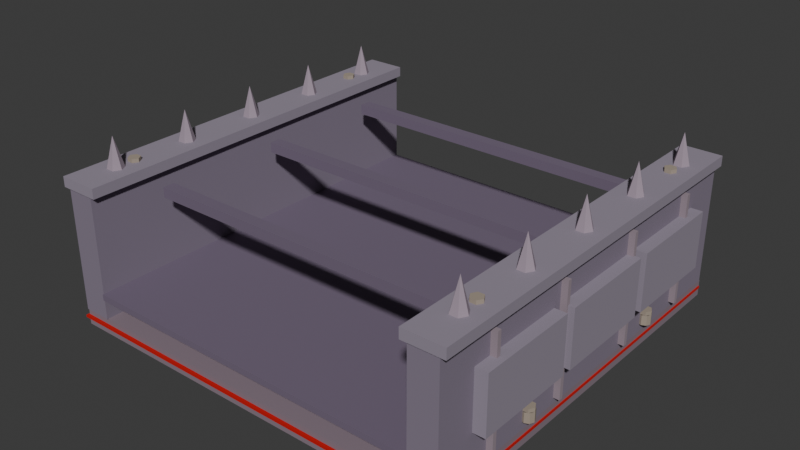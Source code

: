 # Source: conveyor_wall_flat.blend  (saved by Blender 5.1.29; exported with 4.5.12 LTS)
import bpy
from mathutils import Matrix  # noqa: F401  (used for matrix-valued properties, if any)

bpy.ops.wm.read_factory_settings(use_empty=True)
scene = bpy.context.scene
scene.name = 'Scene'

# ---- collections
col_collection = bpy.data.collections.new('Collection'); scene.collection.children.link(col_collection)

# ---- materials (node trees are filled in below, after node groups)
mat_boxmat = bpy.data.materials.new('BoxMat')
mat_boxmat.diffuse_color = (0.2392, 0.1804, 0.2196, 1.0)
mat_boxmat_001 = bpy.data.materials.new('BoxMat.001')
mat_boxmat_001.diffuse_color = (0.2275, 0.1882, 0.251, 1.0)
mat_boxmat_002 = bpy.data.materials.new('BoxMat.002')
mat_boxmat_002.diffuse_color = (0.2902, 0.251, 0.3137, 1.0)
mat_conemat = bpy.data.materials.new('ConeMat')
mat_conemat.diffuse_color = (0.3529, 0.2824, 0.3451, 1.0)
mat_boxmat_003 = bpy.data.materials.new('BoxMat.003')
mat_boxmat_003.diffuse_color = (0.1647, 0.1255, 0.1882, 1.0)
mat_boxmat_004 = bpy.data.materials.new('BoxMat.004')
mat_boxmat_004.diffuse_color = (0.3059, 0.2431, 0.2824, 1.0)
mat_boltmat = bpy.data.materials.new('BoltMat')
mat_boltmat.diffuse_color = (0.3529, 0.2941, 0.2353, 1.0)
mat_boxmat_005 = bpy.data.materials.new('BoxMat.005')
mat_boxmat_005.diffuse_color = (0.5451, 0.0, 0.0, 1.0)

# ---- material node trees
mat_boxmat.use_nodes = True; mat_boxmat.node_tree.nodes.clear()
_N = mat_boxmat.node_tree.nodes; _L = mat_boxmat.node_tree.links
n0 = _N.new('ShaderNodeBsdfPrincipled'); n0.name = 'Principled BSDF'; n0.location = (-200, 100)
n0.inputs[0].default_value = (0.2392, 0.1804, 0.2196, 1.0)
n0.inputs[2].default_value = 1.0
n1 = _N.new('ShaderNodeOutputMaterial'); n1.name = 'Material Output'; n1.location = (200, 100)
_L.new(n0.outputs[0], n1.inputs[0])
n1.is_active_output = True
mat_boxmat_001.use_nodes = True; mat_boxmat_001.node_tree.nodes.clear()
_N = mat_boxmat_001.node_tree.nodes; _L = mat_boxmat_001.node_tree.links
n0 = _N.new('ShaderNodeBsdfPrincipled'); n0.name = 'Principled BSDF'; n0.location = (-200, 100)
n0.inputs[0].default_value = (0.2275, 0.1882, 0.251, 1.0)
n0.inputs[2].default_value = 1.0
n1 = _N.new('ShaderNodeOutputMaterial'); n1.name = 'Material Output'; n1.location = (200, 100)
_L.new(n0.outputs[0], n1.inputs[0])
n1.is_active_output = True
mat_boxmat_002.use_nodes = True; mat_boxmat_002.node_tree.nodes.clear()
_N = mat_boxmat_002.node_tree.nodes; _L = mat_boxmat_002.node_tree.links
n0 = _N.new('ShaderNodeBsdfPrincipled'); n0.name = 'Principled BSDF'; n0.location = (-200, 100)
n0.inputs[0].default_value = (0.2902, 0.251, 0.3137, 1.0)
n0.inputs[2].default_value = 1.0
n1 = _N.new('ShaderNodeOutputMaterial'); n1.name = 'Material Output'; n1.location = (200, 100)
_L.new(n0.outputs[0], n1.inputs[0])
n1.is_active_output = True
mat_conemat.use_nodes = True; mat_conemat.node_tree.nodes.clear()
_N = mat_conemat.node_tree.nodes; _L = mat_conemat.node_tree.links
n0 = _N.new('ShaderNodeBsdfPrincipled'); n0.name = 'Principled BSDF'; n0.location = (-200, 100)
n0.inputs[0].default_value = (0.3529, 0.2824, 0.3451, 1.0)
n0.inputs[2].default_value = 1.0
n1 = _N.new('ShaderNodeOutputMaterial'); n1.name = 'Material Output'; n1.location = (200, 100)
_L.new(n0.outputs[0], n1.inputs[0])
n1.is_active_output = True
mat_boxmat_003.use_nodes = True; mat_boxmat_003.node_tree.nodes.clear()
_N = mat_boxmat_003.node_tree.nodes; _L = mat_boxmat_003.node_tree.links
n0 = _N.new('ShaderNodeBsdfPrincipled'); n0.name = 'Principled BSDF'; n0.location = (-200, 100)
n0.inputs[0].default_value = (0.1647, 0.1255, 0.1882, 1.0)
n0.inputs[2].default_value = 1.0
n1 = _N.new('ShaderNodeOutputMaterial'); n1.name = 'Material Output'; n1.location = (200, 100)
_L.new(n0.outputs[0], n1.inputs[0])
n1.is_active_output = True
mat_boxmat_004.use_nodes = True; mat_boxmat_004.node_tree.nodes.clear()
_N = mat_boxmat_004.node_tree.nodes; _L = mat_boxmat_004.node_tree.links
n0 = _N.new('ShaderNodeBsdfPrincipled'); n0.name = 'Principled BSDF'; n0.location = (-200, 100)
n0.inputs[0].default_value = (0.3059, 0.2431, 0.2824, 1.0)
n0.inputs[2].default_value = 1.0
n1 = _N.new('ShaderNodeOutputMaterial'); n1.name = 'Material Output'; n1.location = (200, 100)
_L.new(n0.outputs[0], n1.inputs[0])
n1.is_active_output = True
mat_boltmat.use_nodes = True; mat_boltmat.node_tree.nodes.clear()
_N = mat_boltmat.node_tree.nodes; _L = mat_boltmat.node_tree.links
n0 = _N.new('ShaderNodeBsdfPrincipled'); n0.name = 'Principled BSDF'; n0.location = (-200, 100)
n0.inputs[0].default_value = (0.3529, 0.2941, 0.2353, 1.0)
n0.inputs[2].default_value = 1.0
n1 = _N.new('ShaderNodeOutputMaterial'); n1.name = 'Material Output'; n1.location = (200, 100)
_L.new(n0.outputs[0], n1.inputs[0])
n1.is_active_output = True
mat_boxmat_005.use_nodes = True; mat_boxmat_005.node_tree.nodes.clear()
_N = mat_boxmat_005.node_tree.nodes; _L = mat_boxmat_005.node_tree.links
n0 = _N.new('ShaderNodeBsdfPrincipled'); n0.name = 'Principled BSDF'; n0.location = (-200, 100)
n0.inputs[0].default_value = (0.5451, 0.0, 0.0, 1.0)
n0.inputs[2].default_value = 1.0
n1 = _N.new('ShaderNodeOutputMaterial'); n1.name = 'Material Output'; n1.location = (200, 100)
_L.new(n0.outputs[0], n1.inputs[0])
n1.is_active_output = True

# ---- world
world_world = bpy.data.worlds.new('World'); scene.world = world_world
world_world.use_nodes = True; world_world.node_tree.nodes.clear()
_N = world_world.node_tree.nodes; _L = world_world.node_tree.links
n0 = _N.new('ShaderNodeOutputWorld'); n0.name = 'World Output'; n0.location = (200, 100)
n1 = _N.new('ShaderNodeBackground'); n1.name = 'Background'; n1.location = (-200, 100)
n1.inputs[0].default_value = (0.05088, 0.05088, 0.05088, 1.0)
_L.new(n1.outputs[0], n0.inputs[0])
n0.is_active_output = True
world_world.color = (0.05088, 0.05088, 0.05088)
world_world.sun_shadow_jitter_overblur = 0.0

# ---- meshes
me_box = bpy.data.meshes.new('Box')
me_box.from_pydata([(-1.0, -1.0, 0.0), (1.0, -1.0, 0.0), (1.0, 1.0, 0.0), (-1.0, 1.0, 0.0), (-1.0, -1.0, 0.08), (1.0, -1.0, 0.08), (1.0, 1.0, 0.08), (-1.0, 1.0, 0.08)], [], [(3, 2, 1, 0), (4, 5, 6, 7), (0, 1, 5, 4), (1, 2, 6, 5), (2, 3, 7, 6), (3, 0, 4, 7)])
_uv = me_box.uv_layers.new(name='UVMap')
_uv.uv.foreach_set('vector', [0.0, 1.0, 1.0, 1.0, 1.0, 0.0, 0.0, 0.0, 0.0, 0.0, 1.0, 0.0, 1.0, 1.0, 0.0, 1.0, 0.0, 0.0, 1.0, 0.0, 1.0, 0.04, 0.0, 0.04, 0.0, 0.0, 1.0, 0.0, 1.0, 0.04, 0.0, 0.04, 1.0, 0.0, 0.0, 0.0, 0.0, 0.04, 1.0, 0.04, 1.0, 0.0, 0.0, 0.0, 0.0, 0.04, 1.0, 0.04])
me_box.materials.append(mat_boxmat)
me_box.update()
me_box_001 = bpy.data.meshes.new('Box.001')
me_box_001.from_pydata([(-0.07, -1.0, 0.0), (0.07, -1.0, 0.0), (0.07, 1.0, 0.0), (-0.07, 1.0, 0.0), (-0.07, -1.0, 0.6), (0.07, -1.0, 0.6), (0.07, 1.0, 0.6), (-0.07, 1.0, 0.6)], [], [(3, 2, 1, 0), (4, 5, 6, 7), (0, 1, 5, 4), (1, 2, 6, 5), (2, 3, 7, 6), (3, 0, 4, 7)])
_uv = me_box_001.uv_layers.new(name='UVMap')
_uv.uv.foreach_set('vector', [0.465, 1.0, 0.535, 1.0, 0.535, 0.0, 0.465, 0.0, 0.465, 0.0, 0.535, 0.0, 0.535, 1.0, 0.465, 1.0, 0.465, 0.0, 0.535, 0.0, 0.535, 0.3, 0.465, 0.3, 0.0, 0.0, 1.0, 0.0, 1.0, 0.3, 0.0, 0.3, 0.535, 0.0, 0.465, 0.0, 0.465, 0.3, 0.535, 0.3, 1.0, 0.0, 0.0, 0.0, 0.0, 0.3, 1.0, 0.3])
me_box_001.materials.append(mat_boxmat_001)
me_box_001.update()
me_box_002 = bpy.data.meshes.new('Box.002')
me_box_002.from_pydata([(-0.07, -1.0, 0.0), (0.07, -1.0, 0.0), (0.07, 1.0, 0.0), (-0.07, 1.0, 0.0), (-0.07, -1.0, 0.6), (0.07, -1.0, 0.6), (0.07, 1.0, 0.6), (-0.07, 1.0, 0.6)], [], [(3, 2, 1, 0), (4, 5, 6, 7), (0, 1, 5, 4), (1, 2, 6, 5), (2, 3, 7, 6), (3, 0, 4, 7)])
_uv = me_box_002.uv_layers.new(name='UVMap')
_uv.uv.foreach_set('vector', [0.465, 1.0, 0.535, 1.0, 0.535, 0.0, 0.465, 0.0, 0.465, 0.0, 0.535, 0.0, 0.535, 1.0, 0.465, 1.0, 0.465, 0.0, 0.535, 0.0, 0.535, 0.3, 0.465, 0.3, 0.0, 0.0, 1.0, 0.0, 1.0, 0.3, 0.0, 0.3, 0.535, 0.0, 0.465, 0.0, 0.465, 0.3, 0.535, 0.3, 1.0, 0.0, 0.0, 0.0, 0.0, 0.3, 1.0, 0.3])
me_box_002.materials.append(mat_boxmat_001)
me_box_002.update()
me_box_003 = bpy.data.meshes.new('Box.003')
me_box_003.from_pydata([(-0.1, -1.0, 0.0), (0.1, -1.0, 0.0), (0.1, 1.0, 0.0), (-0.1, 1.0, 0.0), (-0.1, -1.0, 0.05), (0.1, -1.0, 0.05), (0.1, 1.0, 0.05), (-0.1, 1.0, 0.05)], [], [(3, 2, 1, 0), (4, 5, 6, 7), (0, 1, 5, 4), (1, 2, 6, 5), (2, 3, 7, 6), (3, 0, 4, 7)])
_uv = me_box_003.uv_layers.new(name='UVMap')
_uv.uv.foreach_set('vector', [0.45, 1.0, 0.55, 1.0, 0.55, 0.0, 0.45, 0.0, 0.45, 0.0, 0.55, 0.0, 0.55, 1.0, 0.45, 1.0, 0.45, 0.0, 0.55, 0.0, 0.55, 0.025, 0.45, 0.025, 0.0, 0.0, 1.0, 0.0, 1.0, 0.025, 0.0, 0.025, 0.55, 0.0, 0.45, 0.0, 0.45, 0.025, 0.55, 0.025, 1.0, 0.0, 0.0, 0.0, 0.0, 0.025, 1.0, 0.025])
me_box_003.materials.append(mat_boxmat_002)
me_box_003.update()
me_box_004 = bpy.data.meshes.new('Box.004')
me_box_004.from_pydata([(-0.1, -1.0, 0.0), (0.1, -1.0, 0.0), (0.1, 1.0, 0.0), (-0.1, 1.0, 0.0), (-0.1, -1.0, 0.05), (0.1, -1.0, 0.05), (0.1, 1.0, 0.05), (-0.1, 1.0, 0.05)], [], [(3, 2, 1, 0), (4, 5, 6, 7), (0, 1, 5, 4), (1, 2, 6, 5), (2, 3, 7, 6), (3, 0, 4, 7)])
_uv = me_box_004.uv_layers.new(name='UVMap')
_uv.uv.foreach_set('vector', [0.45, 1.0, 0.55, 1.0, 0.55, 0.0, 0.45, 0.0, 0.45, 0.0, 0.55, 0.0, 0.55, 1.0, 0.45, 1.0, 0.45, 0.0, 0.55, 0.0, 0.55, 0.025, 0.45, 0.025, 0.0, 0.0, 1.0, 0.0, 1.0, 0.025, 0.0, 0.025, 0.55, 0.0, 0.45, 0.0, 0.45, 0.025, 0.55, 0.025, 1.0, 0.0, 0.0, 0.0, 0.0, 0.025, 1.0, 0.025])
me_box_004.materials.append(mat_boxmat_002)
me_box_004.update()
me_box_005 = bpy.data.meshes.new('Box.005')
me_box_005.from_pydata([(-0.03, -0.25, 0.0), (0.03, -0.25, 0.0), (0.03, 0.25, 0.0), (-0.03, 0.25, 0.0), (-0.03, -0.25, 0.28), (0.03, -0.25, 0.28), (0.03, 0.25, 0.28), (-0.03, 0.25, 0.28)], [], [(3, 2, 1, 0), (4, 5, 6, 7), (0, 1, 5, 4), (1, 2, 6, 5), (2, 3, 7, 6), (3, 0, 4, 7)])
_uv = me_box_005.uv_layers.new(name='UVMap')
_uv.uv.foreach_set('vector', [0.44, 1.0, 0.56, 1.0, 0.56, 0.0, 0.44, 0.0, 0.44, 0.0, 0.56, 0.0, 0.56, 1.0, 0.44, 1.0, 0.44, 0.0, 0.56, 0.0, 0.56, 0.56, 0.44, 0.56, 0.0, 0.0, 1.0, 0.0, 1.0, 0.56, 0.0, 0.56, 0.56, 0.0, 0.44, 0.0, 0.44, 0.56, 0.56, 0.56, 1.0, 0.0, 0.0, 0.0, 0.0, 0.56, 1.0, 0.56])
me_box_005.materials.append(mat_boxmat_002)
me_box_005.update()
me_box_006 = bpy.data.meshes.new('Box.006')
me_box_006.from_pydata([(-0.03, -0.25, 0.0), (0.03, -0.25, 0.0), (0.03, 0.25, 0.0), (-0.03, 0.25, 0.0), (-0.03, -0.25, 0.28), (0.03, -0.25, 0.28), (0.03, 0.25, 0.28), (-0.03, 0.25, 0.28)], [], [(3, 2, 1, 0), (4, 5, 6, 7), (0, 1, 5, 4), (1, 2, 6, 5), (2, 3, 7, 6), (3, 0, 4, 7)])
_uv = me_box_006.uv_layers.new(name='UVMap')
_uv.uv.foreach_set('vector', [0.44, 1.0, 0.56, 1.0, 0.56, 0.0, 0.44, 0.0, 0.44, 0.0, 0.56, 0.0, 0.56, 1.0, 0.44, 1.0, 0.44, 0.0, 0.56, 0.0, 0.56, 0.56, 0.44, 0.56, 0.0, 0.0, 1.0, 0.0, 1.0, 0.56, 0.0, 0.56, 0.56, 0.0, 0.44, 0.0, 0.44, 0.56, 0.56, 0.56, 1.0, 0.0, 0.0, 0.0, 0.0, 0.56, 1.0, 0.56])
me_box_006.materials.append(mat_boxmat_002)
me_box_006.update()
me_box_007 = bpy.data.meshes.new('Box.007')
me_box_007.from_pydata([(-0.03, -0.25, 0.0), (0.03, -0.25, 0.0), (0.03, 0.25, 0.0), (-0.03, 0.25, 0.0), (-0.03, -0.25, 0.28), (0.03, -0.25, 0.28), (0.03, 0.25, 0.28), (-0.03, 0.25, 0.28)], [], [(3, 2, 1, 0), (4, 5, 6, 7), (0, 1, 5, 4), (1, 2, 6, 5), (2, 3, 7, 6), (3, 0, 4, 7)])
_uv = me_box_007.uv_layers.new(name='UVMap')
_uv.uv.foreach_set('vector', [0.44, 1.0, 0.56, 1.0, 0.56, 0.0, 0.44, 0.0, 0.44, 0.0, 0.56, 0.0, 0.56, 1.0, 0.44, 1.0, 0.44, 0.0, 0.56, 0.0, 0.56, 0.56, 0.44, 0.56, 0.0, 0.0, 1.0, 0.0, 1.0, 0.56, 0.0, 0.56, 0.56, 0.0, 0.44, 0.0, 0.44, 0.56, 0.56, 0.56, 1.0, 0.0, 0.0, 0.0, 0.0, 0.56, 1.0, 0.56])
me_box_007.materials.append(mat_boxmat_002)
me_box_007.update()
me_box_008 = bpy.data.meshes.new('Box.008')
me_box_008.from_pydata([(-0.03, -0.25, 0.0), (0.03, -0.25, 0.0), (0.03, 0.25, 0.0), (-0.03, 0.25, 0.0), (-0.03, -0.25, 0.28), (0.03, -0.25, 0.28), (0.03, 0.25, 0.28), (-0.03, 0.25, 0.28)], [], [(3, 2, 1, 0), (4, 5, 6, 7), (0, 1, 5, 4), (1, 2, 6, 5), (2, 3, 7, 6), (3, 0, 4, 7)])
_uv = me_box_008.uv_layers.new(name='UVMap')
_uv.uv.foreach_set('vector', [0.44, 1.0, 0.56, 1.0, 0.56, 0.0, 0.44, 0.0, 0.44, 0.0, 0.56, 0.0, 0.56, 1.0, 0.44, 1.0, 0.44, 0.0, 0.56, 0.0, 0.56, 0.56, 0.44, 0.56, 0.0, 0.0, 1.0, 0.0, 1.0, 0.56, 0.0, 0.56, 0.56, 0.0, 0.44, 0.0, 0.44, 0.56, 0.56, 0.56, 1.0, 0.0, 0.0, 0.0, 0.0, 0.56, 1.0, 0.56])
me_box_008.materials.append(mat_boxmat_002)
me_box_008.update()
me_box_009 = bpy.data.meshes.new('Box.009')
me_box_009.from_pydata([(-0.03, -0.25, 0.0), (0.03, -0.25, 0.0), (0.03, 0.25, 0.0), (-0.03, 0.25, 0.0), (-0.03, -0.25, 0.28), (0.03, -0.25, 0.28), (0.03, 0.25, 0.28), (-0.03, 0.25, 0.28)], [], [(3, 2, 1, 0), (4, 5, 6, 7), (0, 1, 5, 4), (1, 2, 6, 5), (2, 3, 7, 6), (3, 0, 4, 7)])
_uv = me_box_009.uv_layers.new(name='UVMap')
_uv.uv.foreach_set('vector', [0.44, 1.0, 0.56, 1.0, 0.56, 0.0, 0.44, 0.0, 0.44, 0.0, 0.56, 0.0, 0.56, 1.0, 0.44, 1.0, 0.44, 0.0, 0.56, 0.0, 0.56, 0.56, 0.44, 0.56, 0.0, 0.0, 1.0, 0.0, 1.0, 0.56, 0.0, 0.56, 0.56, 0.0, 0.44, 0.0, 0.44, 0.56, 0.56, 0.56, 1.0, 0.0, 0.0, 0.0, 0.0, 0.56, 1.0, 0.56])
me_box_009.materials.append(mat_boxmat_002)
me_box_009.update()
me_box_010 = bpy.data.meshes.new('Box.010')
me_box_010.from_pydata([(-0.03, -0.25, 0.0), (0.03, -0.25, 0.0), (0.03, 0.25, 0.0), (-0.03, 0.25, 0.0), (-0.03, -0.25, 0.28), (0.03, -0.25, 0.28), (0.03, 0.25, 0.28), (-0.03, 0.25, 0.28)], [], [(3, 2, 1, 0), (4, 5, 6, 7), (0, 1, 5, 4), (1, 2, 6, 5), (2, 3, 7, 6), (3, 0, 4, 7)])
_uv = me_box_010.uv_layers.new(name='UVMap')
_uv.uv.foreach_set('vector', [0.44, 1.0, 0.56, 1.0, 0.56, 0.0, 0.44, 0.0, 0.44, 0.0, 0.56, 0.0, 0.56, 1.0, 0.44, 1.0, 0.44, 0.0, 0.56, 0.0, 0.56, 0.56, 0.44, 0.56, 0.0, 0.0, 1.0, 0.0, 1.0, 0.56, 0.0, 0.56, 0.56, 0.0, 0.44, 0.0, 0.44, 0.56, 0.56, 0.56, 1.0, 0.0, 0.0, 0.0, 0.0, 0.56, 1.0, 0.56])
me_box_010.materials.append(mat_boxmat_002)
me_box_010.update()
me_cone = bpy.data.meshes.new('Cone')
me_cone.from_pydata([(0.04, 0.0, 0.0), (0.02, 0.03464, 0.0), (-0.02, 0.03464, 0.0), (-0.04, 4.899e-18, 0.0), (-0.02, -0.03464, 0.0), (0.02, -0.03464, 0.0), (0.0, 0.0, 0.15)], [], [(5, 4, 3, 2, 1, 0), (0, 1, 6), (1, 2, 6), (2, 3, 6), (3, 4, 6), (4, 5, 6), (5, 0, 6)])
_uv = me_cone.uv_layers.new(name='UVMap')
_uv.uv.foreach_set('vector', [0.6333, 0.2691, 0.3667, 0.2691, 0.2333, 0.5, 0.3667, 0.7309, 0.6333, 0.7309, 0.7667, 0.5, 0.0, 0.0, 0.2793, 0.0, 0.1396, 1.0, 0.2793, 0.0, 0.5585, 0.0, 0.4189, 1.0, 0.5585, 0.0, 0.8378, 0.0, 0.6981, 1.0, 0.8378, 0.0, 1.117, 0.0, 0.9774, 1.0, 1.117, 0.0, 1.396, 0.0, 1.257, 1.0, 1.396, 0.0, 1.676, 0.0, 1.536, 1.0])
me_cone.materials.append(mat_conemat)
me_cone.update()
me_cone_001 = bpy.data.meshes.new('Cone.001')
me_cone_001.from_pydata([(0.04, 0.0, 0.0), (0.02, 0.03464, 0.0), (-0.02, 0.03464, 0.0), (-0.04, 4.899e-18, 0.0), (-0.02, -0.03464, 0.0), (0.02, -0.03464, 0.0), (0.0, 0.0, 0.15)], [], [(5, 4, 3, 2, 1, 0), (0, 1, 6), (1, 2, 6), (2, 3, 6), (3, 4, 6), (4, 5, 6), (5, 0, 6)])
_uv = me_cone_001.uv_layers.new(name='UVMap')
_uv.uv.foreach_set('vector', [0.6333, 0.2691, 0.3667, 0.2691, 0.2333, 0.5, 0.3667, 0.7309, 0.6333, 0.7309, 0.7667, 0.5, 0.0, 0.0, 0.2793, 0.0, 0.1396, 1.0, 0.2793, 0.0, 0.5585, 0.0, 0.4189, 1.0, 0.5585, 0.0, 0.8378, 0.0, 0.6981, 1.0, 0.8378, 0.0, 1.117, 0.0, 0.9774, 1.0, 1.117, 0.0, 1.396, 0.0, 1.257, 1.0, 1.396, 0.0, 1.676, 0.0, 1.536, 1.0])
me_cone_001.materials.append(mat_conemat)
me_cone_001.update()
me_cone_002 = bpy.data.meshes.new('Cone.002')
me_cone_002.from_pydata([(0.04, 0.0, 0.0), (0.02, 0.03464, 0.0), (-0.02, 0.03464, 0.0), (-0.04, 4.899e-18, 0.0), (-0.02, -0.03464, 0.0), (0.02, -0.03464, 0.0), (0.0, 0.0, 0.15)], [], [(5, 4, 3, 2, 1, 0), (0, 1, 6), (1, 2, 6), (2, 3, 6), (3, 4, 6), (4, 5, 6), (5, 0, 6)])
_uv = me_cone_002.uv_layers.new(name='UVMap')
_uv.uv.foreach_set('vector', [0.6333, 0.2691, 0.3667, 0.2691, 0.2333, 0.5, 0.3667, 0.7309, 0.6333, 0.7309, 0.7667, 0.5, 0.0, 0.0, 0.2793, 0.0, 0.1396, 1.0, 0.2793, 0.0, 0.5585, 0.0, 0.4189, 1.0, 0.5585, 0.0, 0.8378, 0.0, 0.6981, 1.0, 0.8378, 0.0, 1.117, 0.0, 0.9774, 1.0, 1.117, 0.0, 1.396, 0.0, 1.257, 1.0, 1.396, 0.0, 1.676, 0.0, 1.536, 1.0])
me_cone_002.materials.append(mat_conemat)
me_cone_002.update()
me_cone_003 = bpy.data.meshes.new('Cone.003')
me_cone_003.from_pydata([(0.04, 0.0, 0.0), (0.02, 0.03464, 0.0), (-0.02, 0.03464, 0.0), (-0.04, 4.899e-18, 0.0), (-0.02, -0.03464, 0.0), (0.02, -0.03464, 0.0), (0.0, 0.0, 0.15)], [], [(5, 4, 3, 2, 1, 0), (0, 1, 6), (1, 2, 6), (2, 3, 6), (3, 4, 6), (4, 5, 6), (5, 0, 6)])
_uv = me_cone_003.uv_layers.new(name='UVMap')
_uv.uv.foreach_set('vector', [0.6333, 0.2691, 0.3667, 0.2691, 0.2333, 0.5, 0.3667, 0.7309, 0.6333, 0.7309, 0.7667, 0.5, 0.0, 0.0, 0.2793, 0.0, 0.1396, 1.0, 0.2793, 0.0, 0.5585, 0.0, 0.4189, 1.0, 0.5585, 0.0, 0.8378, 0.0, 0.6981, 1.0, 0.8378, 0.0, 1.117, 0.0, 0.9774, 1.0, 1.117, 0.0, 1.396, 0.0, 1.257, 1.0, 1.396, 0.0, 1.676, 0.0, 1.536, 1.0])
me_cone_003.materials.append(mat_conemat)
me_cone_003.update()
me_cone_004 = bpy.data.meshes.new('Cone.004')
me_cone_004.from_pydata([(0.04, 0.0, 0.0), (0.02, 0.03464, 0.0), (-0.02, 0.03464, 0.0), (-0.04, 4.899e-18, 0.0), (-0.02, -0.03464, 0.0), (0.02, -0.03464, 0.0), (0.0, 0.0, 0.15)], [], [(5, 4, 3, 2, 1, 0), (0, 1, 6), (1, 2, 6), (2, 3, 6), (3, 4, 6), (4, 5, 6), (5, 0, 6)])
_uv = me_cone_004.uv_layers.new(name='UVMap')
_uv.uv.foreach_set('vector', [0.6333, 0.2691, 0.3667, 0.2691, 0.2333, 0.5, 0.3667, 0.7309, 0.6333, 0.7309, 0.7667, 0.5, 0.0, 0.0, 0.2793, 0.0, 0.1396, 1.0, 0.2793, 0.0, 0.5585, 0.0, 0.4189, 1.0, 0.5585, 0.0, 0.8378, 0.0, 0.6981, 1.0, 0.8378, 0.0, 1.117, 0.0, 0.9774, 1.0, 1.117, 0.0, 1.396, 0.0, 1.257, 1.0, 1.396, 0.0, 1.676, 0.0, 1.536, 1.0])
me_cone_004.materials.append(mat_conemat)
me_cone_004.update()
me_cone_005 = bpy.data.meshes.new('Cone.005')
me_cone_005.from_pydata([(0.04, 0.0, 0.0), (0.02, 0.03464, 0.0), (-0.02, 0.03464, 0.0), (-0.04, 4.899e-18, 0.0), (-0.02, -0.03464, 0.0), (0.02, -0.03464, 0.0), (0.0, 0.0, 0.15)], [], [(5, 4, 3, 2, 1, 0), (0, 1, 6), (1, 2, 6), (2, 3, 6), (3, 4, 6), (4, 5, 6), (5, 0, 6)])
_uv = me_cone_005.uv_layers.new(name='UVMap')
_uv.uv.foreach_set('vector', [0.6333, 0.2691, 0.3667, 0.2691, 0.2333, 0.5, 0.3667, 0.7309, 0.6333, 0.7309, 0.7667, 0.5, 0.0, 0.0, 0.2793, 0.0, 0.1396, 1.0, 0.2793, 0.0, 0.5585, 0.0, 0.4189, 1.0, 0.5585, 0.0, 0.8378, 0.0, 0.6981, 1.0, 0.8378, 0.0, 1.117, 0.0, 0.9774, 1.0, 1.117, 0.0, 1.396, 0.0, 1.257, 1.0, 1.396, 0.0, 1.676, 0.0, 1.536, 1.0])
me_cone_005.materials.append(mat_conemat)
me_cone_005.update()
me_cone_006 = bpy.data.meshes.new('Cone.006')
me_cone_006.from_pydata([(0.04, 0.0, 0.0), (0.02, 0.03464, 0.0), (-0.02, 0.03464, 0.0), (-0.04, 4.899e-18, 0.0), (-0.02, -0.03464, 0.0), (0.02, -0.03464, 0.0), (0.0, 0.0, 0.15)], [], [(5, 4, 3, 2, 1, 0), (0, 1, 6), (1, 2, 6), (2, 3, 6), (3, 4, 6), (4, 5, 6), (5, 0, 6)])
_uv = me_cone_006.uv_layers.new(name='UVMap')
_uv.uv.foreach_set('vector', [0.6333, 0.2691, 0.3667, 0.2691, 0.2333, 0.5, 0.3667, 0.7309, 0.6333, 0.7309, 0.7667, 0.5, 0.0, 0.0, 0.2793, 0.0, 0.1396, 1.0, 0.2793, 0.0, 0.5585, 0.0, 0.4189, 1.0, 0.5585, 0.0, 0.8378, 0.0, 0.6981, 1.0, 0.8378, 0.0, 1.117, 0.0, 0.9774, 1.0, 1.117, 0.0, 1.396, 0.0, 1.257, 1.0, 1.396, 0.0, 1.676, 0.0, 1.536, 1.0])
me_cone_006.materials.append(mat_conemat)
me_cone_006.update()
me_cone_007 = bpy.data.meshes.new('Cone.007')
me_cone_007.from_pydata([(0.04, 0.0, 0.0), (0.02, 0.03464, 0.0), (-0.02, 0.03464, 0.0), (-0.04, 4.899e-18, 0.0), (-0.02, -0.03464, 0.0), (0.02, -0.03464, 0.0), (0.0, 0.0, 0.15)], [], [(5, 4, 3, 2, 1, 0), (0, 1, 6), (1, 2, 6), (2, 3, 6), (3, 4, 6), (4, 5, 6), (5, 0, 6)])
_uv = me_cone_007.uv_layers.new(name='UVMap')
_uv.uv.foreach_set('vector', [0.6333, 0.2691, 0.3667, 0.2691, 0.2333, 0.5, 0.3667, 0.7309, 0.6333, 0.7309, 0.7667, 0.5, 0.0, 0.0, 0.2793, 0.0, 0.1396, 1.0, 0.2793, 0.0, 0.5585, 0.0, 0.4189, 1.0, 0.5585, 0.0, 0.8378, 0.0, 0.6981, 1.0, 0.8378, 0.0, 1.117, 0.0, 0.9774, 1.0, 1.117, 0.0, 1.396, 0.0, 1.257, 1.0, 1.396, 0.0, 1.676, 0.0, 1.536, 1.0])
me_cone_007.materials.append(mat_conemat)
me_cone_007.update()
me_cone_008 = bpy.data.meshes.new('Cone.008')
me_cone_008.from_pydata([(0.04, 0.0, 0.0), (0.02, 0.03464, 0.0), (-0.02, 0.03464, 0.0), (-0.04, 4.899e-18, 0.0), (-0.02, -0.03464, 0.0), (0.02, -0.03464, 0.0), (0.0, 0.0, 0.15)], [], [(5, 4, 3, 2, 1, 0), (0, 1, 6), (1, 2, 6), (2, 3, 6), (3, 4, 6), (4, 5, 6), (5, 0, 6)])
_uv = me_cone_008.uv_layers.new(name='UVMap')
_uv.uv.foreach_set('vector', [0.6333, 0.2691, 0.3667, 0.2691, 0.2333, 0.5, 0.3667, 0.7309, 0.6333, 0.7309, 0.7667, 0.5, 0.0, 0.0, 0.2793, 0.0, 0.1396, 1.0, 0.2793, 0.0, 0.5585, 0.0, 0.4189, 1.0, 0.5585, 0.0, 0.8378, 0.0, 0.6981, 1.0, 0.8378, 0.0, 1.117, 0.0, 0.9774, 1.0, 1.117, 0.0, 1.396, 0.0, 1.257, 1.0, 1.396, 0.0, 1.676, 0.0, 1.536, 1.0])
me_cone_008.materials.append(mat_conemat)
me_cone_008.update()
me_cone_009 = bpy.data.meshes.new('Cone.009')
me_cone_009.from_pydata([(0.04, 0.0, 0.0), (0.02, 0.03464, 0.0), (-0.02, 0.03464, 0.0), (-0.04, 4.899e-18, 0.0), (-0.02, -0.03464, 0.0), (0.02, -0.03464, 0.0), (0.0, 0.0, 0.15)], [], [(5, 4, 3, 2, 1, 0), (0, 1, 6), (1, 2, 6), (2, 3, 6), (3, 4, 6), (4, 5, 6), (5, 0, 6)])
_uv = me_cone_009.uv_layers.new(name='UVMap')
_uv.uv.foreach_set('vector', [0.6333, 0.2691, 0.3667, 0.2691, 0.2333, 0.5, 0.3667, 0.7309, 0.6333, 0.7309, 0.7667, 0.5, 0.0, 0.0, 0.2793, 0.0, 0.1396, 1.0, 0.2793, 0.0, 0.5585, 0.0, 0.4189, 1.0, 0.5585, 0.0, 0.8378, 0.0, 0.6981, 1.0, 0.8378, 0.0, 1.117, 0.0, 0.9774, 1.0, 1.117, 0.0, 1.396, 0.0, 1.257, 1.0, 1.396, 0.0, 1.676, 0.0, 1.536, 1.0])
me_cone_009.materials.append(mat_conemat)
me_cone_009.update()
me_box_011 = bpy.data.meshes.new('Box.011')
me_box_011.from_pydata([(-0.774, -0.03, 0.0), (0.774, -0.03, 0.0), (0.774, 0.03, 0.0), (-0.774, 0.03, 0.0), (-0.774, -0.03, 0.05), (0.774, -0.03, 0.05), (0.774, 0.03, 0.05), (-0.774, 0.03, 0.05)], [], [(3, 2, 1, 0), (4, 5, 6, 7), (0, 1, 5, 4), (1, 2, 6, 5), (2, 3, 7, 6), (3, 0, 4, 7)])
_uv = me_box_011.uv_layers.new(name='UVMap')
_uv.uv.foreach_set('vector', [7.085e-09, 0.5194, 1.0, 0.5194, 1.0, 0.4806, 7.085e-09, 0.4806, 7.085e-09, 0.4806, 1.0, 0.4806, 1.0, 0.5194, 7.085e-09, 0.5194, 7.085e-09, 0.0, 1.0, 0.0, 1.0, 0.0323, 7.085e-09, 0.0323, 0.4806, 0.0, 0.5194, 0.0, 0.5194, 0.0323, 0.4806, 0.0323, 1.0, 0.0, 7.085e-09, 0.0, 7.085e-09, 0.0323, 1.0, 0.0323, 0.5194, 0.0, 0.4806, 0.0, 0.4806, 0.0323, 0.5194, 0.0323])
me_box_011.materials.append(mat_boxmat_003)
me_box_011.update()
me_box_012 = bpy.data.meshes.new('Box.012')
me_box_012.from_pydata([(-0.774, -0.03, 0.0), (0.774, -0.03, 0.0), (0.774, 0.03, 0.0), (-0.774, 0.03, 0.0), (-0.774, -0.03, 0.05), (0.774, -0.03, 0.05), (0.774, 0.03, 0.05), (-0.774, 0.03, 0.05)], [], [(3, 2, 1, 0), (4, 5, 6, 7), (0, 1, 5, 4), (1, 2, 6, 5), (2, 3, 7, 6), (3, 0, 4, 7)])
_uv = me_box_012.uv_layers.new(name='UVMap')
_uv.uv.foreach_set('vector', [7.085e-09, 0.5194, 1.0, 0.5194, 1.0, 0.4806, 7.085e-09, 0.4806, 7.085e-09, 0.4806, 1.0, 0.4806, 1.0, 0.5194, 7.085e-09, 0.5194, 7.085e-09, 0.0, 1.0, 0.0, 1.0, 0.0323, 7.085e-09, 0.0323, 0.4806, 0.0, 0.5194, 0.0, 0.5194, 0.0323, 0.4806, 0.0323, 1.0, 0.0, 7.085e-09, 0.0, 7.085e-09, 0.0323, 1.0, 0.0323, 0.5194, 0.0, 0.4806, 0.0, 0.4806, 0.0323, 0.5194, 0.0323])
me_box_012.materials.append(mat_boxmat_003)
me_box_012.update()
me_box_013 = bpy.data.meshes.new('Box.013')
me_box_013.from_pydata([(-0.774, -0.03, 0.0), (0.774, -0.03, 0.0), (0.774, 0.03, 0.0), (-0.774, 0.03, 0.0), (-0.774, -0.03, 0.05), (0.774, -0.03, 0.05), (0.774, 0.03, 0.05), (-0.774, 0.03, 0.05)], [], [(3, 2, 1, 0), (4, 5, 6, 7), (0, 1, 5, 4), (1, 2, 6, 5), (2, 3, 7, 6), (3, 0, 4, 7)])
_uv = me_box_013.uv_layers.new(name='UVMap')
_uv.uv.foreach_set('vector', [7.085e-09, 0.5194, 1.0, 0.5194, 1.0, 0.4806, 7.085e-09, 0.4806, 7.085e-09, 0.4806, 1.0, 0.4806, 1.0, 0.5194, 7.085e-09, 0.5194, 7.085e-09, 0.0, 1.0, 0.0, 1.0, 0.0323, 7.085e-09, 0.0323, 0.4806, 0.0, 0.5194, 0.0, 0.5194, 0.0323, 0.4806, 0.0323, 1.0, 0.0, 7.085e-09, 0.0, 7.085e-09, 0.0323, 1.0, 0.0323, 0.5194, 0.0, 0.4806, 0.0, 0.4806, 0.0323, 0.5194, 0.0323])
me_box_013.materials.append(mat_boxmat_003)
me_box_013.update()
me_box_014 = bpy.data.meshes.new('Box.014')
me_box_014.from_pydata([(-0.86, -1.0, 0.0), (0.86, -1.0, 0.0), (0.86, 1.0, 0.0), (-0.86, 1.0, 0.0), (-0.86, -1.0, 0.03), (0.86, -1.0, 0.03), (0.86, 1.0, 0.03), (-0.86, 1.0, 0.03)], [], [(3, 2, 1, 0), (4, 5, 6, 7), (0, 1, 5, 4), (1, 2, 6, 5), (2, 3, 7, 6), (3, 0, 4, 7)])
_uv = me_box_014.uv_layers.new(name='UVMap')
_uv.uv.foreach_set('vector', [0.07, 1.0, 0.93, 1.0, 0.93, 0.0, 0.07, 0.0, 0.07, 0.0, 0.93, 0.0, 0.93, 1.0, 0.07, 1.0, 0.07, 0.0, 0.93, 0.0, 0.93, 0.015, 0.07, 0.015, 0.0, 0.0, 1.0, 0.0, 1.0, 0.015, 0.0, 0.015, 0.93, 0.0, 0.07, 0.0, 0.07, 0.015, 0.93, 0.015, 1.0, 0.0, 0.0, 0.0, 0.0, 0.015, 1.0, 0.015])
me_box_014.materials.append(mat_boxmat_003)
me_box_014.update()
me_roller = bpy.data.meshes.new('Roller')
me_roller.from_pydata([(-0.81, 0.05, 0.0), (0.81, 0.05, 0.0), (-0.81, 0.03536, 0.03536), (0.81, 0.03536, 0.03536), (-0.81, 3.062e-18, 0.05), (0.81, 3.062e-18, 0.05), (-0.81, -0.03536, 0.03536), (0.81, -0.03536, 0.03536), (-0.81, -0.05, 6.123e-18), (0.81, -0.05, 6.123e-18), (-0.81, -0.03536, -0.03536), (0.81, -0.03536, -0.03536), (-0.81, -9.185e-18, -0.05), (0.81, -9.185e-18, -0.05), (-0.81, 0.03536, -0.03536), (0.81, 0.03536, -0.03536)], [], [(14, 12, 10, 8, 6, 4, 2, 0), (1, 3, 5, 7, 9, 11, 13, 15), (0, 2, 3, 1), (2, 4, 5, 3), (4, 6, 7, 5), (6, 8, 9, 7), (8, 10, 11, 9), (10, 12, 13, 11), (12, 14, 15, 13), (14, 0, 1, 15)])
me_roller.materials.append(mat_boxmat_002)
me_roller.update()
me_roller_001 = bpy.data.meshes.new('Roller.001')
me_roller_001.from_pydata([(-0.81, 0.05, 0.0), (0.81, 0.05, 0.0), (-0.81, 0.03536, 0.03536), (0.81, 0.03536, 0.03536), (-0.81, 3.062e-18, 0.05), (0.81, 3.062e-18, 0.05), (-0.81, -0.03536, 0.03536), (0.81, -0.03536, 0.03536), (-0.81, -0.05, 6.123e-18), (0.81, -0.05, 6.123e-18), (-0.81, -0.03536, -0.03536), (0.81, -0.03536, -0.03536), (-0.81, -9.185e-18, -0.05), (0.81, -9.185e-18, -0.05), (-0.81, 0.03536, -0.03536), (0.81, 0.03536, -0.03536)], [], [(14, 12, 10, 8, 6, 4, 2, 0), (1, 3, 5, 7, 9, 11, 13, 15), (0, 2, 3, 1), (2, 4, 5, 3), (4, 6, 7, 5), (6, 8, 9, 7), (8, 10, 11, 9), (10, 12, 13, 11), (12, 14, 15, 13), (14, 0, 1, 15)])
me_roller_001.materials.append(mat_boxmat_002)
me_roller_001.update()
me_roller_002 = bpy.data.meshes.new('Roller.002')
me_roller_002.from_pydata([(-0.81, 0.05, 0.0), (0.81, 0.05, 0.0), (-0.81, 0.03536, 0.03536), (0.81, 0.03536, 0.03536), (-0.81, 3.062e-18, 0.05), (0.81, 3.062e-18, 0.05), (-0.81, -0.03536, 0.03536), (0.81, -0.03536, 0.03536), (-0.81, -0.05, 6.123e-18), (0.81, -0.05, 6.123e-18), (-0.81, -0.03536, -0.03536), (0.81, -0.03536, -0.03536), (-0.81, -9.185e-18, -0.05), (0.81, -9.185e-18, -0.05), (-0.81, 0.03536, -0.03536), (0.81, 0.03536, -0.03536)], [], [(14, 12, 10, 8, 6, 4, 2, 0), (1, 3, 5, 7, 9, 11, 13, 15), (0, 2, 3, 1), (2, 4, 5, 3), (4, 6, 7, 5), (6, 8, 9, 7), (8, 10, 11, 9), (10, 12, 13, 11), (12, 14, 15, 13), (14, 0, 1, 15)])
me_roller_002.materials.append(mat_boxmat_002)
me_roller_002.update()
me_roller_003 = bpy.data.meshes.new('Roller.003')
me_roller_003.from_pydata([(-0.81, 0.05, 0.0), (0.81, 0.05, 0.0), (-0.81, 0.03536, 0.03536), (0.81, 0.03536, 0.03536), (-0.81, 3.062e-18, 0.05), (0.81, 3.062e-18, 0.05), (-0.81, -0.03536, 0.03536), (0.81, -0.03536, 0.03536), (-0.81, -0.05, 6.123e-18), (0.81, -0.05, 6.123e-18), (-0.81, -0.03536, -0.03536), (0.81, -0.03536, -0.03536), (-0.81, -9.185e-18, -0.05), (0.81, -9.185e-18, -0.05), (-0.81, 0.03536, -0.03536), (0.81, 0.03536, -0.03536)], [], [(14, 12, 10, 8, 6, 4, 2, 0), (1, 3, 5, 7, 9, 11, 13, 15), (0, 2, 3, 1), (2, 4, 5, 3), (4, 6, 7, 5), (6, 8, 9, 7), (8, 10, 11, 9), (10, 12, 13, 11), (12, 14, 15, 13), (14, 0, 1, 15)])
me_roller_003.materials.append(mat_boxmat_002)
me_roller_003.update()
me_roller_004 = bpy.data.meshes.new('Roller.004')
me_roller_004.from_pydata([(-0.81, 0.05, 0.0), (0.81, 0.05, 0.0), (-0.81, 0.03536, 0.03536), (0.81, 0.03536, 0.03536), (-0.81, 3.062e-18, 0.05), (0.81, 3.062e-18, 0.05), (-0.81, -0.03536, 0.03536), (0.81, -0.03536, 0.03536), (-0.81, -0.05, 6.123e-18), (0.81, -0.05, 6.123e-18), (-0.81, -0.03536, -0.03536), (0.81, -0.03536, -0.03536), (-0.81, -9.185e-18, -0.05), (0.81, -9.185e-18, -0.05), (-0.81, 0.03536, -0.03536), (0.81, 0.03536, -0.03536)], [], [(14, 12, 10, 8, 6, 4, 2, 0), (1, 3, 5, 7, 9, 11, 13, 15), (0, 2, 3, 1), (2, 4, 5, 3), (4, 6, 7, 5), (6, 8, 9, 7), (8, 10, 11, 9), (10, 12, 13, 11), (12, 14, 15, 13), (14, 0, 1, 15)])
me_roller_004.materials.append(mat_boxmat_002)
me_roller_004.update()
me_box_015 = bpy.data.meshes.new('Box.015')
me_box_015.from_pydata([(-0.015, -0.01, 0.0), (0.015, -0.01, 0.0), (0.015, 0.01, 0.0), (-0.015, 0.01, 0.0), (-0.015, -0.01, 0.54), (0.015, -0.01, 0.54), (0.015, 0.01, 0.54), (-0.015, 0.01, 0.54)], [], [(3, 2, 1, 0), (4, 5, 6, 7), (0, 1, 5, 4), (1, 2, 6, 5), (2, 3, 7, 6), (3, 0, 4, 7)])
_uv = me_box_015.uv_layers.new(name='UVMap')
_uv.uv.foreach_set('vector', [0.4722, 0.5185, 0.5278, 0.5185, 0.5278, 0.4815, 0.4722, 0.4815, 0.4722, 0.4815, 0.5278, 0.4815, 0.5278, 0.5185, 0.4722, 0.5185, 0.4722, 0.0, 0.5278, 0.0, 0.5278, 1.0, 0.4722, 1.0, 0.4815, 0.0, 0.5185, 0.0, 0.5185, 1.0, 0.4815, 1.0, 0.5278, 0.0, 0.4722, 0.0, 0.4722, 1.0, 0.5278, 1.0, 0.5185, 0.0, 0.4815, 0.0, 0.4815, 1.0, 0.5185, 1.0])
me_box_015.materials.append(mat_boxmat_004)
me_box_015.update()
me_box_016 = bpy.data.meshes.new('Box.016')
me_box_016.from_pydata([(-0.015, -0.01, 0.0), (0.015, -0.01, 0.0), (0.015, 0.01, 0.0), (-0.015, 0.01, 0.0), (-0.015, -0.01, 0.54), (0.015, -0.01, 0.54), (0.015, 0.01, 0.54), (-0.015, 0.01, 0.54)], [], [(3, 2, 1, 0), (4, 5, 6, 7), (0, 1, 5, 4), (1, 2, 6, 5), (2, 3, 7, 6), (3, 0, 4, 7)])
_uv = me_box_016.uv_layers.new(name='UVMap')
_uv.uv.foreach_set('vector', [0.4722, 0.5185, 0.5278, 0.5185, 0.5278, 0.4815, 0.4722, 0.4815, 0.4722, 0.4815, 0.5278, 0.4815, 0.5278, 0.5185, 0.4722, 0.5185, 0.4722, 0.0, 0.5278, 0.0, 0.5278, 1.0, 0.4722, 1.0, 0.4815, 0.0, 0.5185, 0.0, 0.5185, 1.0, 0.4815, 1.0, 0.5278, 0.0, 0.4722, 0.0, 0.4722, 1.0, 0.5278, 1.0, 0.5185, 0.0, 0.4815, 0.0, 0.4815, 1.0, 0.5185, 1.0])
me_box_016.materials.append(mat_boxmat_004)
me_box_016.update()
me_box_017 = bpy.data.meshes.new('Box.017')
me_box_017.from_pydata([(-0.015, -0.01, 0.0), (0.015, -0.01, 0.0), (0.015, 0.01, 0.0), (-0.015, 0.01, 0.0), (-0.015, -0.01, 0.54), (0.015, -0.01, 0.54), (0.015, 0.01, 0.54), (-0.015, 0.01, 0.54)], [], [(3, 2, 1, 0), (4, 5, 6, 7), (0, 1, 5, 4), (1, 2, 6, 5), (2, 3, 7, 6), (3, 0, 4, 7)])
_uv = me_box_017.uv_layers.new(name='UVMap')
_uv.uv.foreach_set('vector', [0.4722, 0.5185, 0.5278, 0.5185, 0.5278, 0.4815, 0.4722, 0.4815, 0.4722, 0.4815, 0.5278, 0.4815, 0.5278, 0.5185, 0.4722, 0.5185, 0.4722, 0.0, 0.5278, 0.0, 0.5278, 1.0, 0.4722, 1.0, 0.4815, 0.0, 0.5185, 0.0, 0.5185, 1.0, 0.4815, 1.0, 0.5278, 0.0, 0.4722, 0.0, 0.4722, 1.0, 0.5278, 1.0, 0.5185, 0.0, 0.4815, 0.0, 0.4815, 1.0, 0.5185, 1.0])
me_box_017.materials.append(mat_boxmat_004)
me_box_017.update()
me_box_018 = bpy.data.meshes.new('Box.018')
me_box_018.from_pydata([(-0.015, -0.01, 0.0), (0.015, -0.01, 0.0), (0.015, 0.01, 0.0), (-0.015, 0.01, 0.0), (-0.015, -0.01, 0.54), (0.015, -0.01, 0.54), (0.015, 0.01, 0.54), (-0.015, 0.01, 0.54)], [], [(3, 2, 1, 0), (4, 5, 6, 7), (0, 1, 5, 4), (1, 2, 6, 5), (2, 3, 7, 6), (3, 0, 4, 7)])
_uv = me_box_018.uv_layers.new(name='UVMap')
_uv.uv.foreach_set('vector', [0.4722, 0.5185, 0.5278, 0.5185, 0.5278, 0.4815, 0.4722, 0.4815, 0.4722, 0.4815, 0.5278, 0.4815, 0.5278, 0.5185, 0.4722, 0.5185, 0.4722, 0.0, 0.5278, 0.0, 0.5278, 1.0, 0.4722, 1.0, 0.4815, 0.0, 0.5185, 0.0, 0.5185, 1.0, 0.4815, 1.0, 0.5278, 0.0, 0.4722, 0.0, 0.4722, 1.0, 0.5278, 1.0, 0.5185, 0.0, 0.4815, 0.0, 0.4815, 1.0, 0.5185, 1.0])
me_box_018.materials.append(mat_boxmat_004)
me_box_018.update()
me_box_019 = bpy.data.meshes.new('Box.019')
me_box_019.from_pydata([(-0.015, -0.01, 0.0), (0.015, -0.01, 0.0), (0.015, 0.01, 0.0), (-0.015, 0.01, 0.0), (-0.015, -0.01, 0.54), (0.015, -0.01, 0.54), (0.015, 0.01, 0.54), (-0.015, 0.01, 0.54)], [], [(3, 2, 1, 0), (4, 5, 6, 7), (0, 1, 5, 4), (1, 2, 6, 5), (2, 3, 7, 6), (3, 0, 4, 7)])
_uv = me_box_019.uv_layers.new(name='UVMap')
_uv.uv.foreach_set('vector', [0.4722, 0.5185, 0.5278, 0.5185, 0.5278, 0.4815, 0.4722, 0.4815, 0.4722, 0.4815, 0.5278, 0.4815, 0.5278, 0.5185, 0.4722, 0.5185, 0.4722, 0.0, 0.5278, 0.0, 0.5278, 1.0, 0.4722, 1.0, 0.4815, 0.0, 0.5185, 0.0, 0.5185, 1.0, 0.4815, 1.0, 0.5278, 0.0, 0.4722, 0.0, 0.4722, 1.0, 0.5278, 1.0, 0.5185, 0.0, 0.4815, 0.0, 0.4815, 1.0, 0.5185, 1.0])
me_box_019.materials.append(mat_boxmat_004)
me_box_019.update()
me_box_020 = bpy.data.meshes.new('Box.020')
me_box_020.from_pydata([(-0.015, -0.01, 0.0), (0.015, -0.01, 0.0), (0.015, 0.01, 0.0), (-0.015, 0.01, 0.0), (-0.015, -0.01, 0.54), (0.015, -0.01, 0.54), (0.015, 0.01, 0.54), (-0.015, 0.01, 0.54)], [], [(3, 2, 1, 0), (4, 5, 6, 7), (0, 1, 5, 4), (1, 2, 6, 5), (2, 3, 7, 6), (3, 0, 4, 7)])
_uv = me_box_020.uv_layers.new(name='UVMap')
_uv.uv.foreach_set('vector', [0.4722, 0.5185, 0.5278, 0.5185, 0.5278, 0.4815, 0.4722, 0.4815, 0.4722, 0.4815, 0.5278, 0.4815, 0.5278, 0.5185, 0.4722, 0.5185, 0.4722, 0.0, 0.5278, 0.0, 0.5278, 1.0, 0.4722, 1.0, 0.4815, 0.0, 0.5185, 0.0, 0.5185, 1.0, 0.4815, 1.0, 0.5278, 0.0, 0.4722, 0.0, 0.4722, 1.0, 0.5278, 1.0, 0.5185, 0.0, 0.4815, 0.0, 0.4815, 1.0, 0.5185, 1.0])
me_box_020.materials.append(mat_boxmat_004)
me_box_020.update()
me_box_021 = bpy.data.meshes.new('Box.021')
me_box_021.from_pydata([(-0.015, -0.01, 0.0), (0.015, -0.01, 0.0), (0.015, 0.01, 0.0), (-0.015, 0.01, 0.0), (-0.015, -0.01, 0.54), (0.015, -0.01, 0.54), (0.015, 0.01, 0.54), (-0.015, 0.01, 0.54)], [], [(3, 2, 1, 0), (4, 5, 6, 7), (0, 1, 5, 4), (1, 2, 6, 5), (2, 3, 7, 6), (3, 0, 4, 7)])
_uv = me_box_021.uv_layers.new(name='UVMap')
_uv.uv.foreach_set('vector', [0.4722, 0.5185, 0.5278, 0.5185, 0.5278, 0.4815, 0.4722, 0.4815, 0.4722, 0.4815, 0.5278, 0.4815, 0.5278, 0.5185, 0.4722, 0.5185, 0.4722, 0.0, 0.5278, 0.0, 0.5278, 1.0, 0.4722, 1.0, 0.4815, 0.0, 0.5185, 0.0, 0.5185, 1.0, 0.4815, 1.0, 0.5278, 0.0, 0.4722, 0.0, 0.4722, 1.0, 0.5278, 1.0, 0.5185, 0.0, 0.4815, 0.0, 0.4815, 1.0, 0.5185, 1.0])
me_box_021.materials.append(mat_boxmat_004)
me_box_021.update()
me_box_022 = bpy.data.meshes.new('Box.022')
me_box_022.from_pydata([(-0.015, -0.01, 0.0), (0.015, -0.01, 0.0), (0.015, 0.01, 0.0), (-0.015, 0.01, 0.0), (-0.015, -0.01, 0.54), (0.015, -0.01, 0.54), (0.015, 0.01, 0.54), (-0.015, 0.01, 0.54)], [], [(3, 2, 1, 0), (4, 5, 6, 7), (0, 1, 5, 4), (1, 2, 6, 5), (2, 3, 7, 6), (3, 0, 4, 7)])
_uv = me_box_022.uv_layers.new(name='UVMap')
_uv.uv.foreach_set('vector', [0.4722, 0.5185, 0.5278, 0.5185, 0.5278, 0.4815, 0.4722, 0.4815, 0.4722, 0.4815, 0.5278, 0.4815, 0.5278, 0.5185, 0.4722, 0.5185, 0.4722, 0.0, 0.5278, 0.0, 0.5278, 1.0, 0.4722, 1.0, 0.4815, 0.0, 0.5185, 0.0, 0.5185, 1.0, 0.4815, 1.0, 0.5278, 0.0, 0.4722, 0.0, 0.4722, 1.0, 0.5278, 1.0, 0.5185, 0.0, 0.4815, 0.0, 0.4815, 1.0, 0.5185, 1.0])
me_box_022.materials.append(mat_boxmat_004)
me_box_022.update()
me_bolt = bpy.data.meshes.new('Bolt')
me_bolt.from_pydata([(0.03, 0.0, 0.018), (0.03, 0.0, 0.0), (0.015, 0.02598, 0.018), (0.015, 0.02598, 0.0), (-0.015, 0.02598, 0.018), (-0.015, 0.02598, 0.0), (-0.03, 3.674e-18, 0.018), (-0.03, 3.674e-18, 0.0), (-0.015, -0.02598, 0.018), (-0.015, -0.02598, 0.0), (0.015, -0.02598, 0.018), (0.015, -0.02598, 0.0), (0.03, 0.0, 0.0), (0.03, 0.0, -0.05), (0.02121, 0.02121, 0.0), (0.02121, 0.02121, -0.05), (1.837e-18, 0.03, 0.0), (1.837e-18, 0.03, -0.05), (-0.02121, 0.02121, 0.0), (-0.02121, 0.02121, -0.05), (-0.03, 3.674e-18, 0.0), (-0.03, 3.674e-18, -0.05), (-0.02121, -0.02121, 0.0), (-0.02121, -0.02121, -0.05), (-5.511e-18, -0.03, 0.0), (-5.511e-18, -0.03, -0.05), (0.02121, -0.02121, 0.0), (0.02121, -0.02121, -0.05)], [], [(0, 2, 4, 6, 8, 10), (11, 9, 7, 5, 3, 1), (1, 3, 2, 0), (3, 5, 4, 2), (5, 7, 6, 4), (7, 9, 8, 6), (9, 11, 10, 8), (11, 1, 0, 10), (27, 25, 23, 21, 19, 17, 15, 13), (12, 13, 15, 14), (14, 15, 17, 16), (16, 17, 19, 18), (18, 19, 21, 20), (20, 21, 23, 22), (22, 23, 25, 24), (24, 25, 27, 26), (26, 27, 13, 12)])
me_bolt.materials.append(mat_boltmat)
me_bolt.update()
me_bolt_001 = bpy.data.meshes.new('Bolt.001')
me_bolt_001.from_pydata([(0.03, 0.0, 0.018), (0.03, 0.0, 0.0), (0.015, 0.02598, 0.018), (0.015, 0.02598, 0.0), (-0.015, 0.02598, 0.018), (-0.015, 0.02598, 0.0), (-0.03, 3.674e-18, 0.018), (-0.03, 3.674e-18, 0.0), (-0.015, -0.02598, 0.018), (-0.015, -0.02598, 0.0), (0.015, -0.02598, 0.018), (0.015, -0.02598, 0.0), (0.03, 0.0, 0.0), (0.03, 0.0, -0.05), (0.02121, 0.02121, 0.0), (0.02121, 0.02121, -0.05), (1.837e-18, 0.03, 0.0), (1.837e-18, 0.03, -0.05), (-0.02121, 0.02121, 0.0), (-0.02121, 0.02121, -0.05), (-0.03, 3.674e-18, 0.0), (-0.03, 3.674e-18, -0.05), (-0.02121, -0.02121, 0.0), (-0.02121, -0.02121, -0.05), (-5.511e-18, -0.03, 0.0), (-5.511e-18, -0.03, -0.05), (0.02121, -0.02121, 0.0), (0.02121, -0.02121, -0.05)], [], [(0, 2, 4, 6, 8, 10), (11, 9, 7, 5, 3, 1), (1, 3, 2, 0), (3, 5, 4, 2), (5, 7, 6, 4), (7, 9, 8, 6), (9, 11, 10, 8), (11, 1, 0, 10), (27, 25, 23, 21, 19, 17, 15, 13), (12, 13, 15, 14), (14, 15, 17, 16), (16, 17, 19, 18), (18, 19, 21, 20), (20, 21, 23, 22), (22, 23, 25, 24), (24, 25, 27, 26), (26, 27, 13, 12)])
me_bolt_001.materials.append(mat_boltmat)
me_bolt_001.update()
me_bolt_002 = bpy.data.meshes.new('Bolt.002')
me_bolt_002.from_pydata([(0.03, 0.0, 0.018), (0.03, 0.0, 0.0), (0.015, 0.02598, 0.018), (0.015, 0.02598, 0.0), (-0.015, 0.02598, 0.018), (-0.015, 0.02598, 0.0), (-0.03, 3.674e-18, 0.018), (-0.03, 3.674e-18, 0.0), (-0.015, -0.02598, 0.018), (-0.015, -0.02598, 0.0), (0.015, -0.02598, 0.018), (0.015, -0.02598, 0.0), (0.03, 0.0, 0.0), (0.03, 0.0, -0.05), (0.02121, 0.02121, 0.0), (0.02121, 0.02121, -0.05), (1.837e-18, 0.03, 0.0), (1.837e-18, 0.03, -0.05), (-0.02121, 0.02121, 0.0), (-0.02121, 0.02121, -0.05), (-0.03, 3.674e-18, 0.0), (-0.03, 3.674e-18, -0.05), (-0.02121, -0.02121, 0.0), (-0.02121, -0.02121, -0.05), (-5.511e-18, -0.03, 0.0), (-5.511e-18, -0.03, -0.05), (0.02121, -0.02121, 0.0), (0.02121, -0.02121, -0.05)], [], [(0, 2, 4, 6, 8, 10), (11, 9, 7, 5, 3, 1), (1, 3, 2, 0), (3, 5, 4, 2), (5, 7, 6, 4), (7, 9, 8, 6), (9, 11, 10, 8), (11, 1, 0, 10), (27, 25, 23, 21, 19, 17, 15, 13), (12, 13, 15, 14), (14, 15, 17, 16), (16, 17, 19, 18), (18, 19, 21, 20), (20, 21, 23, 22), (22, 23, 25, 24), (24, 25, 27, 26), (26, 27, 13, 12)])
me_bolt_002.materials.append(mat_boltmat)
me_bolt_002.update()
me_bolt_003 = bpy.data.meshes.new('Bolt.003')
me_bolt_003.from_pydata([(0.03, 0.0, 0.018), (0.03, 0.0, 0.0), (0.015, 0.02598, 0.018), (0.015, 0.02598, 0.0), (-0.015, 0.02598, 0.018), (-0.015, 0.02598, 0.0), (-0.03, 3.674e-18, 0.018), (-0.03, 3.674e-18, 0.0), (-0.015, -0.02598, 0.018), (-0.015, -0.02598, 0.0), (0.015, -0.02598, 0.018), (0.015, -0.02598, 0.0), (0.03, 0.0, 0.0), (0.03, 0.0, -0.05), (0.02121, 0.02121, 0.0), (0.02121, 0.02121, -0.05), (1.837e-18, 0.03, 0.0), (1.837e-18, 0.03, -0.05), (-0.02121, 0.02121, 0.0), (-0.02121, 0.02121, -0.05), (-0.03, 3.674e-18, 0.0), (-0.03, 3.674e-18, -0.05), (-0.02121, -0.02121, 0.0), (-0.02121, -0.02121, -0.05), (-5.511e-18, -0.03, 0.0), (-5.511e-18, -0.03, -0.05), (0.02121, -0.02121, 0.0), (0.02121, -0.02121, -0.05)], [], [(0, 2, 4, 6, 8, 10), (11, 9, 7, 5, 3, 1), (1, 3, 2, 0), (3, 5, 4, 2), (5, 7, 6, 4), (7, 9, 8, 6), (9, 11, 10, 8), (11, 1, 0, 10), (27, 25, 23, 21, 19, 17, 15, 13), (12, 13, 15, 14), (14, 15, 17, 16), (16, 17, 19, 18), (18, 19, 21, 20), (20, 21, 23, 22), (22, 23, 25, 24), (24, 25, 27, 26), (26, 27, 13, 12)])
me_bolt_003.materials.append(mat_boltmat)
me_bolt_003.update()
me_bolt_004 = bpy.data.meshes.new('Bolt.004')
me_bolt_004.from_pydata([(0.03, 0.0, 0.018), (0.03, 0.0, 0.0), (0.015, 0.02598, 0.018), (0.015, 0.02598, 0.0), (-0.015, 0.02598, 0.018), (-0.015, 0.02598, 0.0), (-0.03, 3.674e-18, 0.018), (-0.03, 3.674e-18, 0.0), (-0.015, -0.02598, 0.018), (-0.015, -0.02598, 0.0), (0.015, -0.02598, 0.018), (0.015, -0.02598, 0.0), (0.03, 0.0, 0.0), (0.03, 0.0, -0.05), (0.02121, 0.02121, 0.0), (0.02121, 0.02121, -0.05), (1.837e-18, 0.03, 0.0), (1.837e-18, 0.03, -0.05), (-0.02121, 0.02121, 0.0), (-0.02121, 0.02121, -0.05), (-0.03, 3.674e-18, 0.0), (-0.03, 3.674e-18, -0.05), (-0.02121, -0.02121, 0.0), (-0.02121, -0.02121, -0.05), (-5.511e-18, -0.03, 0.0), (-5.511e-18, -0.03, -0.05), (0.02121, -0.02121, 0.0), (0.02121, -0.02121, -0.05)], [], [(0, 2, 4, 6, 8, 10), (11, 9, 7, 5, 3, 1), (1, 3, 2, 0), (3, 5, 4, 2), (5, 7, 6, 4), (7, 9, 8, 6), (9, 11, 10, 8), (11, 1, 0, 10), (27, 25, 23, 21, 19, 17, 15, 13), (12, 13, 15, 14), (14, 15, 17, 16), (16, 17, 19, 18), (18, 19, 21, 20), (20, 21, 23, 22), (22, 23, 25, 24), (24, 25, 27, 26), (26, 27, 13, 12)])
me_bolt_004.materials.append(mat_boltmat)
me_bolt_004.update()
me_bolt_005 = bpy.data.meshes.new('Bolt.005')
me_bolt_005.from_pydata([(0.03, 0.0, 0.018), (0.03, 0.0, 0.0), (0.015, 0.02598, 0.018), (0.015, 0.02598, 0.0), (-0.015, 0.02598, 0.018), (-0.015, 0.02598, 0.0), (-0.03, 3.674e-18, 0.018), (-0.03, 3.674e-18, 0.0), (-0.015, -0.02598, 0.018), (-0.015, -0.02598, 0.0), (0.015, -0.02598, 0.018), (0.015, -0.02598, 0.0), (0.03, 0.0, 0.0), (0.03, 0.0, -0.05), (0.02121, 0.02121, 0.0), (0.02121, 0.02121, -0.05), (1.837e-18, 0.03, 0.0), (1.837e-18, 0.03, -0.05), (-0.02121, 0.02121, 0.0), (-0.02121, 0.02121, -0.05), (-0.03, 3.674e-18, 0.0), (-0.03, 3.674e-18, -0.05), (-0.02121, -0.02121, 0.0), (-0.02121, -0.02121, -0.05), (-5.511e-18, -0.03, 0.0), (-5.511e-18, -0.03, -0.05), (0.02121, -0.02121, 0.0), (0.02121, -0.02121, -0.05)], [], [(0, 2, 4, 6, 8, 10), (11, 9, 7, 5, 3, 1), (1, 3, 2, 0), (3, 5, 4, 2), (5, 7, 6, 4), (7, 9, 8, 6), (9, 11, 10, 8), (11, 1, 0, 10), (27, 25, 23, 21, 19, 17, 15, 13), (12, 13, 15, 14), (14, 15, 17, 16), (16, 17, 19, 18), (18, 19, 21, 20), (20, 21, 23, 22), (22, 23, 25, 24), (24, 25, 27, 26), (26, 27, 13, 12)])
me_bolt_005.materials.append(mat_boltmat)
me_bolt_005.update()
me_bolt_006 = bpy.data.meshes.new('Bolt.006')
me_bolt_006.from_pydata([(0.03, 0.0, 0.018), (0.03, 0.0, 0.0), (0.015, 0.02598, 0.018), (0.015, 0.02598, 0.0), (-0.015, 0.02598, 0.018), (-0.015, 0.02598, 0.0), (-0.03, 3.674e-18, 0.018), (-0.03, 3.674e-18, 0.0), (-0.015, -0.02598, 0.018), (-0.015, -0.02598, 0.0), (0.015, -0.02598, 0.018), (0.015, -0.02598, 0.0), (0.03, 0.0, 0.0), (0.03, 0.0, -0.05), (0.02121, 0.02121, 0.0), (0.02121, 0.02121, -0.05), (1.837e-18, 0.03, 0.0), (1.837e-18, 0.03, -0.05), (-0.02121, 0.02121, 0.0), (-0.02121, 0.02121, -0.05), (-0.03, 3.674e-18, 0.0), (-0.03, 3.674e-18, -0.05), (-0.02121, -0.02121, 0.0), (-0.02121, -0.02121, -0.05), (-5.511e-18, -0.03, 0.0), (-5.511e-18, -0.03, -0.05), (0.02121, -0.02121, 0.0), (0.02121, -0.02121, -0.05)], [], [(0, 2, 4, 6, 8, 10), (11, 9, 7, 5, 3, 1), (1, 3, 2, 0), (3, 5, 4, 2), (5, 7, 6, 4), (7, 9, 8, 6), (9, 11, 10, 8), (11, 1, 0, 10), (27, 25, 23, 21, 19, 17, 15, 13), (12, 13, 15, 14), (14, 15, 17, 16), (16, 17, 19, 18), (18, 19, 21, 20), (20, 21, 23, 22), (22, 23, 25, 24), (24, 25, 27, 26), (26, 27, 13, 12)])
me_bolt_006.materials.append(mat_boltmat)
me_bolt_006.update()
me_bolt_007 = bpy.data.meshes.new('Bolt.007')
me_bolt_007.from_pydata([(0.03, 0.0, 0.018), (0.03, 0.0, 0.0), (0.015, 0.02598, 0.018), (0.015, 0.02598, 0.0), (-0.015, 0.02598, 0.018), (-0.015, 0.02598, 0.0), (-0.03, 3.674e-18, 0.018), (-0.03, 3.674e-18, 0.0), (-0.015, -0.02598, 0.018), (-0.015, -0.02598, 0.0), (0.015, -0.02598, 0.018), (0.015, -0.02598, 0.0), (0.03, 0.0, 0.0), (0.03, 0.0, -0.05), (0.02121, 0.02121, 0.0), (0.02121, 0.02121, -0.05), (1.837e-18, 0.03, 0.0), (1.837e-18, 0.03, -0.05), (-0.02121, 0.02121, 0.0), (-0.02121, 0.02121, -0.05), (-0.03, 3.674e-18, 0.0), (-0.03, 3.674e-18, -0.05), (-0.02121, -0.02121, 0.0), (-0.02121, -0.02121, -0.05), (-5.511e-18, -0.03, 0.0), (-5.511e-18, -0.03, -0.05), (0.02121, -0.02121, 0.0), (0.02121, -0.02121, -0.05)], [], [(0, 2, 4, 6, 8, 10), (11, 9, 7, 5, 3, 1), (1, 3, 2, 0), (3, 5, 4, 2), (5, 7, 6, 4), (7, 9, 8, 6), (9, 11, 10, 8), (11, 1, 0, 10), (27, 25, 23, 21, 19, 17, 15, 13), (12, 13, 15, 14), (14, 15, 17, 16), (16, 17, 19, 18), (18, 19, 21, 20), (20, 21, 23, 22), (22, 23, 25, 24), (24, 25, 27, 26), (26, 27, 13, 12)])
me_bolt_007.materials.append(mat_boltmat)
me_bolt_007.update()
me_bolt_008 = bpy.data.meshes.new('Bolt.008')
me_bolt_008.from_pydata([(0.03, 0.0, 0.018), (0.03, 0.0, 0.0), (0.015, 0.02598, 0.018), (0.015, 0.02598, 0.0), (-0.015, 0.02598, 0.018), (-0.015, 0.02598, 0.0), (-0.03, 3.674e-18, 0.018), (-0.03, 3.674e-18, 0.0), (-0.015, -0.02598, 0.018), (-0.015, -0.02598, 0.0), (0.015, -0.02598, 0.018), (0.015, -0.02598, 0.0), (0.03, 0.0, 0.0), (0.03, 0.0, -0.05), (0.02121, 0.02121, 0.0), (0.02121, 0.02121, -0.05), (1.837e-18, 0.03, 0.0), (1.837e-18, 0.03, -0.05), (-0.02121, 0.02121, 0.0), (-0.02121, 0.02121, -0.05), (-0.03, 3.674e-18, 0.0), (-0.03, 3.674e-18, -0.05), (-0.02121, -0.02121, 0.0), (-0.02121, -0.02121, -0.05), (-5.511e-18, -0.03, 0.0), (-5.511e-18, -0.03, -0.05), (0.02121, -0.02121, 0.0), (0.02121, -0.02121, -0.05)], [], [(0, 2, 4, 6, 8, 10), (11, 9, 7, 5, 3, 1), (1, 3, 2, 0), (3, 5, 4, 2), (5, 7, 6, 4), (7, 9, 8, 6), (9, 11, 10, 8), (11, 1, 0, 10), (27, 25, 23, 21, 19, 17, 15, 13), (12, 13, 15, 14), (14, 15, 17, 16), (16, 17, 19, 18), (18, 19, 21, 20), (20, 21, 23, 22), (22, 23, 25, 24), (24, 25, 27, 26), (26, 27, 13, 12)])
me_bolt_008.materials.append(mat_boltmat)
me_bolt_008.update()
me_bolt_009 = bpy.data.meshes.new('Bolt.009')
me_bolt_009.from_pydata([(0.03, 0.0, 0.018), (0.03, 0.0, 0.0), (0.015, 0.02598, 0.018), (0.015, 0.02598, 0.0), (-0.015, 0.02598, 0.018), (-0.015, 0.02598, 0.0), (-0.03, 3.674e-18, 0.018), (-0.03, 3.674e-18, 0.0), (-0.015, -0.02598, 0.018), (-0.015, -0.02598, 0.0), (0.015, -0.02598, 0.018), (0.015, -0.02598, 0.0), (0.03, 0.0, 0.0), (0.03, 0.0, -0.05), (0.02121, 0.02121, 0.0), (0.02121, 0.02121, -0.05), (1.837e-18, 0.03, 0.0), (1.837e-18, 0.03, -0.05), (-0.02121, 0.02121, 0.0), (-0.02121, 0.02121, -0.05), (-0.03, 3.674e-18, 0.0), (-0.03, 3.674e-18, -0.05), (-0.02121, -0.02121, 0.0), (-0.02121, -0.02121, -0.05), (-5.511e-18, -0.03, 0.0), (-5.511e-18, -0.03, -0.05), (0.02121, -0.02121, 0.0), (0.02121, -0.02121, -0.05)], [], [(0, 2, 4, 6, 8, 10), (11, 9, 7, 5, 3, 1), (1, 3, 2, 0), (3, 5, 4, 2), (5, 7, 6, 4), (7, 9, 8, 6), (9, 11, 10, 8), (11, 1, 0, 10), (27, 25, 23, 21, 19, 17, 15, 13), (12, 13, 15, 14), (14, 15, 17, 16), (16, 17, 19, 18), (18, 19, 21, 20), (20, 21, 23, 22), (22, 23, 25, 24), (24, 25, 27, 26), (26, 27, 13, 12)])
me_bolt_009.materials.append(mat_boltmat)
me_bolt_009.update()
me_bolt_010 = bpy.data.meshes.new('Bolt.010')
me_bolt_010.from_pydata([(0.03, 0.0, 0.018), (0.03, 0.0, 0.0), (0.015, 0.02598, 0.018), (0.015, 0.02598, 0.0), (-0.015, 0.02598, 0.018), (-0.015, 0.02598, 0.0), (-0.03, 3.674e-18, 0.018), (-0.03, 3.674e-18, 0.0), (-0.015, -0.02598, 0.018), (-0.015, -0.02598, 0.0), (0.015, -0.02598, 0.018), (0.015, -0.02598, 0.0), (0.03, 0.0, 0.0), (0.03, 0.0, -0.05), (0.02121, 0.02121, 0.0), (0.02121, 0.02121, -0.05), (1.837e-18, 0.03, 0.0), (1.837e-18, 0.03, -0.05), (-0.02121, 0.02121, 0.0), (-0.02121, 0.02121, -0.05), (-0.03, 3.674e-18, 0.0), (-0.03, 3.674e-18, -0.05), (-0.02121, -0.02121, 0.0), (-0.02121, -0.02121, -0.05), (-5.511e-18, -0.03, 0.0), (-5.511e-18, -0.03, -0.05), (0.02121, -0.02121, 0.0), (0.02121, -0.02121, -0.05)], [], [(0, 2, 4, 6, 8, 10), (11, 9, 7, 5, 3, 1), (1, 3, 2, 0), (3, 5, 4, 2), (5, 7, 6, 4), (7, 9, 8, 6), (9, 11, 10, 8), (11, 1, 0, 10), (27, 25, 23, 21, 19, 17, 15, 13), (12, 13, 15, 14), (14, 15, 17, 16), (16, 17, 19, 18), (18, 19, 21, 20), (20, 21, 23, 22), (22, 23, 25, 24), (24, 25, 27, 26), (26, 27, 13, 12)])
me_bolt_010.materials.append(mat_boltmat)
me_bolt_010.update()
me_bolt_011 = bpy.data.meshes.new('Bolt.011')
me_bolt_011.from_pydata([(0.03, 0.0, 0.018), (0.03, 0.0, 0.0), (0.015, 0.02598, 0.018), (0.015, 0.02598, 0.0), (-0.015, 0.02598, 0.018), (-0.015, 0.02598, 0.0), (-0.03, 3.674e-18, 0.018), (-0.03, 3.674e-18, 0.0), (-0.015, -0.02598, 0.018), (-0.015, -0.02598, 0.0), (0.015, -0.02598, 0.018), (0.015, -0.02598, 0.0), (0.03, 0.0, 0.0), (0.03, 0.0, -0.05), (0.02121, 0.02121, 0.0), (0.02121, 0.02121, -0.05), (1.837e-18, 0.03, 0.0), (1.837e-18, 0.03, -0.05), (-0.02121, 0.02121, 0.0), (-0.02121, 0.02121, -0.05), (-0.03, 3.674e-18, 0.0), (-0.03, 3.674e-18, -0.05), (-0.02121, -0.02121, 0.0), (-0.02121, -0.02121, -0.05), (-5.511e-18, -0.03, 0.0), (-5.511e-18, -0.03, -0.05), (0.02121, -0.02121, 0.0), (0.02121, -0.02121, -0.05)], [], [(0, 2, 4, 6, 8, 10), (11, 9, 7, 5, 3, 1), (1, 3, 2, 0), (3, 5, 4, 2), (5, 7, 6, 4), (7, 9, 8, 6), (9, 11, 10, 8), (11, 1, 0, 10), (27, 25, 23, 21, 19, 17, 15, 13), (12, 13, 15, 14), (14, 15, 17, 16), (16, 17, 19, 18), (18, 19, 21, 20), (20, 21, 23, 22), (22, 23, 25, 24), (24, 25, 27, 26), (26, 27, 13, 12)])
me_bolt_011.materials.append(mat_boltmat)
me_bolt_011.update()
me_bolt_012 = bpy.data.meshes.new('Bolt.012')
me_bolt_012.from_pydata([(0.03, 0.0, 0.018), (0.03, 0.0, 0.0), (0.015, 0.02598, 0.018), (0.015, 0.02598, 0.0), (-0.015, 0.02598, 0.018), (-0.015, 0.02598, 0.0), (-0.03, 3.674e-18, 0.018), (-0.03, 3.674e-18, 0.0), (-0.015, -0.02598, 0.018), (-0.015, -0.02598, 0.0), (0.015, -0.02598, 0.018), (0.015, -0.02598, 0.0), (0.03, 0.0, 0.0), (0.03, 0.0, -0.05), (0.02121, 0.02121, 0.0), (0.02121, 0.02121, -0.05), (1.837e-18, 0.03, 0.0), (1.837e-18, 0.03, -0.05), (-0.02121, 0.02121, 0.0), (-0.02121, 0.02121, -0.05), (-0.03, 3.674e-18, 0.0), (-0.03, 3.674e-18, -0.05), (-0.02121, -0.02121, 0.0), (-0.02121, -0.02121, -0.05), (-5.511e-18, -0.03, 0.0), (-5.511e-18, -0.03, -0.05), (0.02121, -0.02121, 0.0), (0.02121, -0.02121, -0.05)], [], [(0, 2, 4, 6, 8, 10), (11, 9, 7, 5, 3, 1), (1, 3, 2, 0), (3, 5, 4, 2), (5, 7, 6, 4), (7, 9, 8, 6), (9, 11, 10, 8), (11, 1, 0, 10), (27, 25, 23, 21, 19, 17, 15, 13), (12, 13, 15, 14), (14, 15, 17, 16), (16, 17, 19, 18), (18, 19, 21, 20), (20, 21, 23, 22), (22, 23, 25, 24), (24, 25, 27, 26), (26, 27, 13, 12)])
me_bolt_012.materials.append(mat_boltmat)
me_bolt_012.update()
me_bolt_013 = bpy.data.meshes.new('Bolt.013')
me_bolt_013.from_pydata([(0.03, 0.0, 0.018), (0.03, 0.0, 0.0), (0.015, 0.02598, 0.018), (0.015, 0.02598, 0.0), (-0.015, 0.02598, 0.018), (-0.015, 0.02598, 0.0), (-0.03, 3.674e-18, 0.018), (-0.03, 3.674e-18, 0.0), (-0.015, -0.02598, 0.018), (-0.015, -0.02598, 0.0), (0.015, -0.02598, 0.018), (0.015, -0.02598, 0.0), (0.03, 0.0, 0.0), (0.03, 0.0, -0.05), (0.02121, 0.02121, 0.0), (0.02121, 0.02121, -0.05), (1.837e-18, 0.03, 0.0), (1.837e-18, 0.03, -0.05), (-0.02121, 0.02121, 0.0), (-0.02121, 0.02121, -0.05), (-0.03, 3.674e-18, 0.0), (-0.03, 3.674e-18, -0.05), (-0.02121, -0.02121, 0.0), (-0.02121, -0.02121, -0.05), (-5.511e-18, -0.03, 0.0), (-5.511e-18, -0.03, -0.05), (0.02121, -0.02121, 0.0), (0.02121, -0.02121, -0.05)], [], [(0, 2, 4, 6, 8, 10), (11, 9, 7, 5, 3, 1), (1, 3, 2, 0), (3, 5, 4, 2), (5, 7, 6, 4), (7, 9, 8, 6), (9, 11, 10, 8), (11, 1, 0, 10), (27, 25, 23, 21, 19, 17, 15, 13), (12, 13, 15, 14), (14, 15, 17, 16), (16, 17, 19, 18), (18, 19, 21, 20), (20, 21, 23, 22), (22, 23, 25, 24), (24, 25, 27, 26), (26, 27, 13, 12)])
me_bolt_013.materials.append(mat_boltmat)
me_bolt_013.update()
me_box_023 = bpy.data.meshes.new('Box.023')
me_box_023.from_pydata([(-1.005, -1.005, 0.0), (1.005, -1.005, 0.0), (1.005, 1.005, 0.0), (-1.005, 1.005, 0.0), (-1.005, -1.005, 0.012), (1.005, -1.005, 0.012), (1.005, 1.005, 0.012), (-1.005, 1.005, 0.012)], [], [(3, 2, 1, 0), (4, 5, 6, 7), (0, 1, 5, 4), (1, 2, 6, 5), (2, 3, 7, 6), (3, 0, 4, 7)])
_uv = me_box_023.uv_layers.new(name='UVMap')
_uv.uv.foreach_set('vector', [2.372e-09, 1.0, 1.0, 1.0, 1.0, 2.372e-09, 2.372e-09, 2.372e-09, 2.372e-09, 2.372e-09, 1.0, 2.372e-09, 1.0, 1.0, 2.372e-09, 1.0, 2.372e-09, 0.0, 1.0, 0.0, 1.0, 0.00597, 2.372e-09, 0.00597, 2.372e-09, 0.0, 1.0, 0.0, 1.0, 0.00597, 2.372e-09, 0.00597, 1.0, 0.0, 2.372e-09, 0.0, 2.372e-09, 0.00597, 1.0, 0.00597, 1.0, 0.0, 2.372e-09, 0.0, 2.372e-09, 0.00597, 1.0, 0.00597])
me_box_023.materials.append(mat_boxmat_005)
me_box_023.update()

# ---- objects
ob_conveyorwall = bpy.data.objects.new('ConveyorWall', None)
ob_baseplate = bpy.data.objects.new('BasePlate', me_box)
ob_wallleft = bpy.data.objects.new('WallLeft', me_box_001)
ob_wallright = bpy.data.objects.new('WallRight', me_box_002)
ob_wallcapleft = bpy.data.objects.new('WallCapLeft', me_box_003)
ob_wallcapright = bpy.data.objects.new('WallCapRight', me_box_004)
ob_armorplate__1_0 = bpy.data.objects.new('ArmorPlate_-1_0', me_box_005)
ob_armorplate__1_1 = bpy.data.objects.new('ArmorPlate_-1_1', me_box_006)
ob_armorplate__1_2 = bpy.data.objects.new('ArmorPlate_-1_2', me_box_007)
ob_armorplate_1_0 = bpy.data.objects.new('ArmorPlate_1_0', me_box_008)
ob_armorplate_1_1 = bpy.data.objects.new('ArmorPlate_1_1', me_box_009)
ob_armorplate_1_2 = bpy.data.objects.new('ArmorPlate_1_2', me_box_010)
ob_spike__1__0_8 = bpy.data.objects.new('Spike_-1_-0.8', me_cone)
ob_spike__1__0_4 = bpy.data.objects.new('Spike_-1_-0.4', me_cone_001)
ob_spike__1_0_0 = bpy.data.objects.new('Spike_-1_0.0', me_cone_002)
ob_spike__1_0_4 = bpy.data.objects.new('Spike_-1_0.4', me_cone_003)
ob_spike__1_0_8 = bpy.data.objects.new('Spike_-1_0.8', me_cone_004)
ob_spike_1__0_8 = bpy.data.objects.new('Spike_1_-0.8', me_cone_005)
ob_spike_1__0_4 = bpy.data.objects.new('Spike_1_-0.4', me_cone_006)
ob_spike_1_0_0 = bpy.data.objects.new('Spike_1_0.0', me_cone_007)
ob_spike_1_0_4 = bpy.data.objects.new('Spike_1_0.4', me_cone_008)
ob_spike_1_0_8 = bpy.data.objects.new('Spike_1_0.8', me_cone_009)
ob_crossbeam__0_7 = bpy.data.objects.new('CrossBeam_-0.7', me_box_011)
ob_crossbeam_0_0 = bpy.data.objects.new('CrossBeam_0.0', me_box_012)
ob_crossbeam_0_7 = bpy.data.objects.new('CrossBeam_0.7', me_box_013)
ob_beltsurface = bpy.data.objects.new('BeltSurface', me_box_014)
ob_roller_0 = bpy.data.objects.new('Roller_0', me_roller)
ob_roller_1 = bpy.data.objects.new('Roller_1', me_roller_001)
ob_roller_2 = bpy.data.objects.new('Roller_2', me_roller_002)
ob_roller_3 = bpy.data.objects.new('Roller_3', me_roller_003)
ob_roller_4 = bpy.data.objects.new('Roller_4', me_roller_004)
ob_rib__1__0_7 = bpy.data.objects.new('Rib_-1_-0.7', me_box_015)
ob_rib__1__0_2 = bpy.data.objects.new('Rib_-1_-0.2', me_box_016)
ob_rib__1_0_2 = bpy.data.objects.new('Rib_-1_0.2', me_box_017)
ob_rib__1_0_7 = bpy.data.objects.new('Rib_-1_0.7', me_box_018)
ob_rib_1__0_7 = bpy.data.objects.new('Rib_1_-0.7', me_box_019)
ob_rib_1__0_2 = bpy.data.objects.new('Rib_1_-0.2', me_box_020)
ob_rib_1_0_2 = bpy.data.objects.new('Rib_1_0.2', me_box_021)
ob_rib_1_0_7 = bpy.data.objects.new('Rib_1_0.7', me_box_022)
ob_bolt_0 = bpy.data.objects.new('Bolt_0', me_bolt)
ob_bolt_1 = bpy.data.objects.new('Bolt_1', me_bolt_001)
ob_bolt_2 = bpy.data.objects.new('Bolt_2', me_bolt_002)
ob_bolt_3 = bpy.data.objects.new('Bolt_3', me_bolt_003)
ob_bolt_4 = bpy.data.objects.new('Bolt_4', me_bolt_004)
ob_bolt_5 = bpy.data.objects.new('Bolt_5', me_bolt_005)
ob_bolt_6 = bpy.data.objects.new('Bolt_6', me_bolt_006)
ob_bolt_7 = bpy.data.objects.new('Bolt_7', me_bolt_007)
ob_bolt_8 = bpy.data.objects.new('Bolt_8', me_bolt_008)
ob_bolt_9 = bpy.data.objects.new('Bolt_9', me_bolt_009)
ob_bolt_10 = bpy.data.objects.new('Bolt_10', me_bolt_010)
ob_bolt_11 = bpy.data.objects.new('Bolt_11', me_bolt_011)
ob_bolt_12 = bpy.data.objects.new('Bolt_12', me_bolt_012)
ob_bolt_13 = bpy.data.objects.new('Bolt_13', me_bolt_013)
ob_hazardstripe = bpy.data.objects.new('HazardStripe', me_box_023)

# ---- transforms, parenting, visibility, modifiers, constraints
ob_conveyorwall.location = (0.0, 0.0, 0.0)
ob_conveyorwall.empty_display_size = 0.5
ob_baseplate.parent = ob_conveyorwall
ob_baseplate.location = (0.0, 0.0105, 0.0)
ob_wallleft.parent = ob_conveyorwall
ob_wallleft.location = (-0.93, 0.0056, 0.08)
ob_wallright.parent = ob_conveyorwall
ob_wallright.location = (0.93, 0.0056, 0.08)
ob_wallcapleft.parent = ob_conveyorwall
ob_wallcapleft.location = (-0.93, 0.0, 0.68)
ob_wallcapright.parent = ob_conveyorwall
ob_wallcapright.location = (0.93, 0.0, 0.68)
ob_armorplate__1_0.parent = ob_conveyorwall
ob_armorplate__1_0.location = (-1.03, -0.55, 0.26)
ob_armorplate__1_1.parent = ob_conveyorwall
ob_armorplate__1_1.location = (-1.03, 0.0, 0.26)
ob_armorplate__1_2.parent = ob_conveyorwall
ob_armorplate__1_2.location = (-1.03, 0.55, 0.26)
ob_armorplate_1_0.parent = ob_conveyorwall
ob_armorplate_1_0.location = (1.03, -0.55, 0.26)
ob_armorplate_1_1.parent = ob_conveyorwall
ob_armorplate_1_1.location = (1.03, 0.0, 0.26)
ob_armorplate_1_2.parent = ob_conveyorwall
ob_armorplate_1_2.location = (1.03, 0.55, 0.26)
ob_spike__1__0_8.parent = ob_conveyorwall
ob_spike__1__0_8.location = (-0.93, -0.8, 0.73)
ob_spike__1__0_4.parent = ob_conveyorwall
ob_spike__1__0_4.location = (-0.93, -0.4, 0.73)
ob_spike__1_0_0.parent = ob_conveyorwall
ob_spike__1_0_0.location = (-0.93, 0.0, 0.73)
ob_spike__1_0_4.parent = ob_conveyorwall
ob_spike__1_0_4.location = (-0.93, 0.4, 0.73)
ob_spike__1_0_8.parent = ob_conveyorwall
ob_spike__1_0_8.location = (-0.93, 0.8, 0.73)
ob_spike_1__0_8.parent = ob_conveyorwall
ob_spike_1__0_8.location = (0.93, -0.8, 0.73)
ob_spike_1__0_4.parent = ob_conveyorwall
ob_spike_1__0_4.location = (0.93, -0.4, 0.73)
ob_spike_1_0_0.parent = ob_conveyorwall
ob_spike_1_0_0.location = (0.93, 0.0, 0.73)
ob_spike_1_0_4.parent = ob_conveyorwall
ob_spike_1_0_4.location = (0.93, 0.4, 0.73)
ob_spike_1_0_8.parent = ob_conveyorwall
ob_spike_1_0_8.location = (0.93, 0.8, 0.73)
ob_crossbeam__0_7.parent = ob_conveyorwall
ob_crossbeam__0_7.location = (0.0, -0.65, 0.59)
ob_crossbeam_0_0.parent = ob_conveyorwall
ob_crossbeam_0_0.location = (0.0, 0.0, 0.59)
ob_crossbeam_0_7.parent = ob_conveyorwall
ob_crossbeam_0_7.location = (0.0, 0.65, 0.59)
ob_beltsurface.parent = ob_conveyorwall
ob_beltsurface.location = (0.0, 0.0, 0.18)
ob_roller_0.parent = ob_conveyorwall
ob_roller_0.location = (0.0, -0.8, 0.13)
ob_roller_1.parent = ob_conveyorwall
ob_roller_1.location = (0.0, -0.4, 0.13)
ob_roller_2.parent = ob_conveyorwall
ob_roller_2.location = (0.0, 0.0, 0.13)
ob_roller_3.parent = ob_conveyorwall
ob_roller_3.location = (0.0, 0.4, 0.13)
ob_roller_4.parent = ob_conveyorwall
ob_roller_4.location = (0.0, 0.8, 0.13)
ob_rib__1__0_7.parent = ob_conveyorwall
ob_rib__1__0_7.location = (-1.015, -0.7, 0.11)
ob_rib__1__0_2.parent = ob_conveyorwall
ob_rib__1__0_2.location = (-1.015, -0.25, 0.11)
ob_rib__1_0_2.parent = ob_conveyorwall
ob_rib__1_0_2.location = (-1.015, 0.25, 0.11)
ob_rib__1_0_7.parent = ob_conveyorwall
ob_rib__1_0_7.location = (-1.015, 0.7, 0.11)
ob_rib_1__0_7.parent = ob_conveyorwall
ob_rib_1__0_7.location = (1.015, -0.7, 0.11)
ob_rib_1__0_2.parent = ob_conveyorwall
ob_rib_1__0_2.location = (1.015, -0.25, 0.11)
ob_rib_1_0_2.parent = ob_conveyorwall
ob_rib_1_0_2.location = (1.015, 0.25, 0.11)
ob_rib_1_0_7.parent = ob_conveyorwall
ob_rib_1_0_7.location = (1.015, 0.7, 0.11)
ob_bolt_0.parent = ob_conveyorwall
ob_bolt_0.location = (-0.93, -0.7, 0.73)
ob_bolt_1.parent = ob_conveyorwall
ob_bolt_1.location = (-0.93, 0.0, 0.73)
ob_bolt_2.parent = ob_conveyorwall
ob_bolt_2.location = (-0.93, 0.7, 0.73)
ob_bolt_3.parent = ob_conveyorwall
ob_bolt_3.location = (0.93, -0.7, 0.73)
ob_bolt_4.parent = ob_conveyorwall
ob_bolt_4.location = (0.93, 0.0, 0.73)
ob_bolt_5.parent = ob_conveyorwall
ob_bolt_5.location = (0.93, 0.7, 0.73)
ob_bolt_6.parent = ob_conveyorwall
ob_bolt_6.location = (-1.01, -0.45, 0.32)
ob_bolt_7.parent = ob_conveyorwall
ob_bolt_7.location = (-1.01, 0.45, 0.32)
ob_bolt_8.parent = ob_conveyorwall
ob_bolt_8.location = (1.01, -0.45, 0.32)
ob_bolt_9.parent = ob_conveyorwall
ob_bolt_9.location = (1.01, 0.45, 0.32)
ob_bolt_10.parent = ob_conveyorwall
ob_bolt_10.location = (-1.01, -0.45, 0.17)
ob_bolt_11.parent = ob_conveyorwall
ob_bolt_11.location = (-1.01, 0.45, 0.17)
ob_bolt_12.parent = ob_conveyorwall
ob_bolt_12.location = (1.01, -0.45, 0.17)
ob_bolt_13.parent = ob_conveyorwall
ob_bolt_13.location = (1.01, 0.45, 0.17)
ob_hazardstripe.parent = ob_conveyorwall
ob_hazardstripe.location = (0.0, 0.0, 0.04)

# ---- collection membership
scene.collection.objects.link(ob_conveyorwall)
scene.collection.objects.link(ob_baseplate)
scene.collection.objects.link(ob_wallleft)
scene.collection.objects.link(ob_wallright)
scene.collection.objects.link(ob_wallcapleft)
scene.collection.objects.link(ob_wallcapright)
scene.collection.objects.link(ob_armorplate__1_0)
scene.collection.objects.link(ob_armorplate__1_1)
scene.collection.objects.link(ob_armorplate__1_2)
scene.collection.objects.link(ob_armorplate_1_0)
scene.collection.objects.link(ob_armorplate_1_1)
scene.collection.objects.link(ob_armorplate_1_2)
scene.collection.objects.link(ob_spike__1__0_8)
scene.collection.objects.link(ob_spike__1__0_4)
scene.collection.objects.link(ob_spike__1_0_0)
scene.collection.objects.link(ob_spike__1_0_4)
scene.collection.objects.link(ob_spike__1_0_8)
scene.collection.objects.link(ob_spike_1__0_8)
scene.collection.objects.link(ob_spike_1__0_4)
scene.collection.objects.link(ob_spike_1_0_0)
scene.collection.objects.link(ob_spike_1_0_4)
scene.collection.objects.link(ob_spike_1_0_8)
scene.collection.objects.link(ob_crossbeam__0_7)
scene.collection.objects.link(ob_crossbeam_0_0)
scene.collection.objects.link(ob_crossbeam_0_7)
scene.collection.objects.link(ob_beltsurface)
scene.collection.objects.link(ob_roller_0)
scene.collection.objects.link(ob_roller_1)
scene.collection.objects.link(ob_roller_2)
scene.collection.objects.link(ob_roller_3)
scene.collection.objects.link(ob_roller_4)
scene.collection.objects.link(ob_rib__1__0_7)
scene.collection.objects.link(ob_rib__1__0_2)
scene.collection.objects.link(ob_rib__1_0_2)
scene.collection.objects.link(ob_rib__1_0_7)
scene.collection.objects.link(ob_rib_1__0_7)
scene.collection.objects.link(ob_rib_1__0_2)
scene.collection.objects.link(ob_rib_1_0_2)
scene.collection.objects.link(ob_rib_1_0_7)
scene.collection.objects.link(ob_bolt_0)
scene.collection.objects.link(ob_bolt_1)
scene.collection.objects.link(ob_bolt_2)
scene.collection.objects.link(ob_bolt_3)
scene.collection.objects.link(ob_bolt_4)
scene.collection.objects.link(ob_bolt_5)
scene.collection.objects.link(ob_bolt_6)
scene.collection.objects.link(ob_bolt_7)
scene.collection.objects.link(ob_bolt_8)
scene.collection.objects.link(ob_bolt_9)
scene.collection.objects.link(ob_bolt_10)
scene.collection.objects.link(ob_bolt_11)
scene.collection.objects.link(ob_bolt_12)
scene.collection.objects.link(ob_bolt_13)
scene.collection.objects.link(ob_hazardstripe)

# ---- scene / render settings (as saved in the file)
scene.frame_start = 1; scene.frame_end = 250; scene.frame_set(1)
scene.render.engine = 'BLENDER_EEVEE_NEXT'
scene.render.bake_bias = 0.0
scene.render.bake_samples = 0
scene.cycles.sampling_pattern = 'TABULATED_SOBOL'
scene.eevee.use_volume_custom_range = False
bpy.context.view_layer.update()

# ---- added for rendering (the .blend has no active camera and no usable light): camera, sun
cam_auto = bpy.data.cameras.new('AutoCamera')
cam_auto.lens = 50.0
cam_auto.sensor_width = 36.0
cam_auto.clip_end = 1000.0
ob_auto_camera = bpy.data.objects.new('AutoCamera', cam_auto)
scene.collection.objects.link(ob_auto_camera)
ob_auto_camera.location = (2.82626, -3.38876, 2.70101)
ob_auto_camera.rotation_euler = (1.09748, -7.21219e-08, 0.694738)
scene.camera = ob_auto_camera
light_auto_sun = bpy.data.lights.new('AutoSun', 'SUN')
light_auto_sun.energy = 3.0
light_auto_sun.angle = 0.0523599
ob_auto_sun = bpy.data.objects.new('AutoSun', light_auto_sun)
scene.collection.objects.link(ob_auto_sun)
ob_auto_sun.rotation_euler = (0.872665, 0.174533, 0.523599)
bpy.context.view_layer.update()
